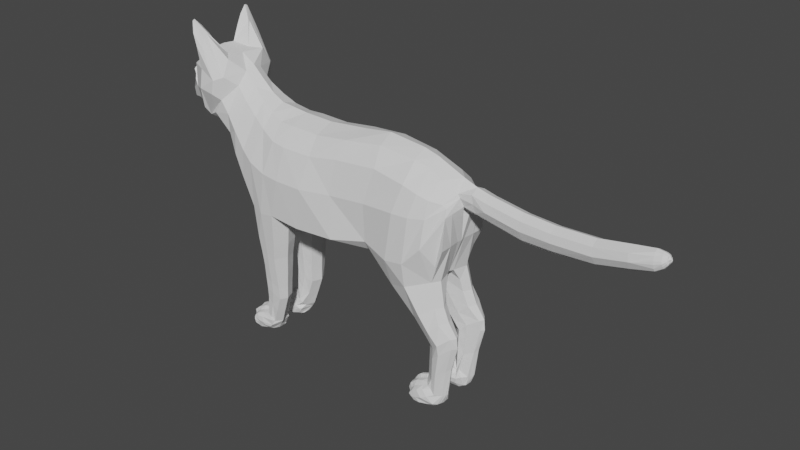 # Source: cat_model.blend  (saved by Blender 3.3.6; exported with 4.5.12 LTS)
import bpy
from mathutils import Matrix  # noqa: F401  (used for matrix-valued properties, if any)

bpy.ops.wm.read_factory_settings(use_empty=True)
scene = bpy.context.scene
scene.name = 'Scene'

# ---- collections
col_collection = bpy.data.collections.new('Collection'); scene.collection.children.link(col_collection)

# ---- world
world_world = bpy.data.worlds.new('World'); scene.world = world_world
world_world.use_nodes = True; world_world.node_tree.nodes.clear()
_N = world_world.node_tree.nodes; _L = world_world.node_tree.links
n0 = _N.new('ShaderNodeOutputWorld'); n0.name = 'World Output'; n0.location = (300, 300)
n1 = _N.new('ShaderNodeBackground'); n1.name = 'Background'; n1.location = (10, 300)
n1.inputs[0].default_value = (0.05088, 0.05088, 0.05088, 1.0)
_L.new(n1.outputs[0], n0.inputs[0])
n0.is_active_output = True
world_world.color = (0.05088, 0.05088, 0.05088)
world_world.use_sun_shadow = False
world_world.sun_shadow_jitter_overblur = 0.0

# ---- meshes
me_x = bpy.data.meshes.new('Меш')
me_x.from_pydata([(0.04156, 0.0, -0.02103), (0.1364, 0.0, 0.05501), (0.03455, 0.0, 0.1174), (0.1376, 0.0, 0.09171), (-0.01619, 0.0, -0.03303), (-0.001873, 0.0, 0.1123), (-0.07121, 0.0, -0.03616), (-0.05689, 0.0, 0.1066), (-0.09665, 0.0, 0.1077), (-0.1355, 0.0, 0.1117), (-0.171, 0.0, 0.004528), (-0.1512, 0.0, 0.1196), (-0.1867, 0.0, 0.02776), (-0.1679, 0.0, 0.1342), (-0.202, 0.0, 0.04966), (-0.1832, 0.0, 0.1487), (-0.2153, 0.0, 0.06905), (-0.2022, 0.0, 0.1602), (-0.232, 0.0, 0.0773), (-0.25, 0.0, 0.0735), (-0.2345, 0.0, 0.165), (-0.2574, 0.0, 0.07108), (-0.2552, 0.0, 0.1556), (-0.2658, 0.0, 0.07372), (-0.2665, 0.0, 0.1434), (-0.2682, 0.0, 0.07584), (-0.2808, 0.0, 0.09222), (-0.2848, 0.0, 0.09804), (-0.2695, 0.0, 0.1263), (-0.2863, 0.0, 0.1093), (-0.289, 0.0, 0.1043), (0.1017, 0.0, 0.1071), (0.1733, 0.0, 0.04867), (0.1709, 0.0, 0.08153), (0.2172, 0.0, 0.03994), (0.2149, 0.0, 0.0747), (0.2558, 0.0, 0.03977), (0.2535, 0.0, 0.07248), (0.3046, 0.0, 0.04447), (0.3023, 0.0, 0.07419), (0.3694, 0.0, 0.06063), (0.3669, 0.0, 0.08534), (0.3788, 0.0, 0.08316), (0.3806, 0.0, 0.07112), (0.3772, 0.0, 0.06598), (0.3822, 0.0, 0.07498), (0.3806, 0.0, 0.08254), (0.383, 0.0, 0.07876), (0.1577, 0.0, 0.05184), (0.1543, 0.0, 0.08555), (0.1355, 0.0, 0.01556), (0.119, 0.0, -0.02949), (-0.1042, 0.0, -0.03623), (-0.1583, 0.0, -0.02061), (0.04055, 0.0369, 0.08668), (0.03167, 0.04428, -0.003699), (0.09249, 0.05266, -0.008125), (0.1373, 0.03327, 0.05501), (0.1314, 0.02957, 0.06822), (0.1037, 0.04105, 0.07669), (-0.01706, 0.0381, 0.08187), (-0.0142, 0.05266, -0.01308), (-0.05491, 0.04105, 0.07619), (-0.06922, 0.05266, -0.01722), (-0.09466, 0.04283, 0.07726), (-0.1112, 0.05266, -0.01379), (-0.1363, 0.03435, 0.08704), (-0.1459, 0.04827, -0.0123), (-0.1649, 0.04571, 0.02104), (-0.1542, 0.02909, 0.09696), (-0.1711, 0.02668, 0.1113), (-0.1806, 0.04174, 0.04555), (-0.1959, 0.03433, 0.06688), (-0.1868, 0.02372, 0.1269), (-0.208, 0.03072, 0.08076), (-0.1958, 0.03907, 0.1391), (-0.2044, 0.04839, 0.1356), (-0.23, 0.03293, 0.08248), (-0.248, 0.02387, 0.07621), (-0.2254, 0.04643, 0.1459), (-0.2564, 0.01594, 0.07508), (-0.2532, 0.03082, 0.1434), (-0.262, 0.01231, 0.07619), (-0.2502, 0.03393, 0.1148), (-0.2669, 0.007948, 0.07954), (-0.267, 0.007052, 0.07746), (-0.2551, 0.02869, 0.1161), (-0.2766, 0.01731, 0.103), (-0.2754, 0.008012, 0.09016), (-0.2565, 0.03107, 0.1219), (-0.2845, 0.001265, 0.09824), (-0.2368, 0.04458, 0.201), (0.1201, 0.03364, -0.02949), (0.137, 0.03733, 0.01622), (0.06727, 0.0391, -0.04866), (0.0989, 0.03745, -0.07947), (0.1267, 0.03529, -0.05989), (0.1167, 0.03745, -0.09967), (0.1346, 0.03839, -0.07752), (0.1265, 0.03745, -0.1117), (0.1475, 0.03283, -0.09396), (0.1261, 0.03745, -0.125), (0.1488, 0.03105, -0.1073), (0.1251, 0.03745, -0.1551), (0.1412, 0.03168, -0.1406), (0.1241, 0.03691, -0.1692), (0.1366, 0.0312, -0.176), (0.1158, 0.04198, -0.1705), (0.1292, 0.0395, -0.1866), (0.1083, 0.04407, -0.173), (0.1234, 0.0391, -0.1895), (0.102, 0.04408, -0.176), (0.1112, 0.04306, -0.1899), (0.09864, 0.04389, -0.1801), (0.1041, 0.04295, -0.19), (0.09692, 0.04344, -0.1835), (0.1005, 0.04175, -0.1887), (-0.1387, 0.04619, -0.07375), (-0.1166, 0.04735, -0.07812), (-0.1363, 0.04401, -0.1101), (-0.1169, 0.04211, -0.1223), (-0.1361, 0.04269, -0.1265), (-0.1176, 0.04072, -0.1387), (-0.1405, 0.0398, -0.168), (-0.1318, 0.03816, -0.178), (-0.1515, 0.04082, -0.1709), (-0.1433, 0.03988, -0.1908), (-0.1586, 0.0421, -0.1738), (-0.1538, 0.04122, -0.1932), (-0.1634, 0.04398, -0.1808), (-0.1621, 0.04357, -0.1893), (-0.267, 0.006985, 0.09111), (-0.2565, 0.01223, 0.08978), (-0.1535, 0.01103, -0.1734), (-0.1406, 0.01402, -0.1695), (-0.131, 0.01869, -0.1792), (-0.1386, 0.01127, -0.1906), (0.0979, 0.01324, -0.07947), (0.06626, 0.01324, -0.04866), (-0.1597, 0.009061, -0.1748), (0.1214, 0.005455, -0.02949), (0.1281, 0.01556, -0.05989), (-0.1531, 0.01187, -0.02654), (-0.1555, 0.008319, -0.1926), (-0.1639, 0.009083, -0.1895), (-0.1664, 0.00777, -0.1816), (0.1157, 0.01324, -0.09967), (0.1355, 0.01597, -0.07752), (0.1255, 0.01324, -0.1117), (0.1489, 0.02007, -0.09396), (0.1251, 0.01324, -0.125), (0.1501, 0.02161, -0.1073), (0.1241, 0.01324, -0.1551), (0.1425, 0.02096, -0.1407), (0.1216, 0.0155, -0.1705), (0.1366, 0.01794, -0.176), (0.1098, 0.01193, -0.1702), (0.1325, 0.01546, -0.188), (0.102, 0.01105, -0.1722), (0.1264, 0.01473, -0.192), (0.1, 0.0106, -0.1752), (0.1103, 0.01324, -0.1914), (0.04789, 0.01163, -0.02103), (0.09874, 0.01034, -0.1789), (0.1069, 0.01324, -0.1911), (0.1019, 0.01324, -0.1906), (0.09898, 0.01037, -0.1811), (-0.108, 0.01544, -0.03769), (-0.1433, 0.01364, -0.07375), (0.381, 0.00432, 0.0781), (-0.114, 0.01661, -0.07812), (-0.1384, 0.01462, -0.1101), (-0.1169, 0.01804, -0.1223), (-0.1382, 0.01473, -0.1265), (-0.1175, 0.01866, -0.1387), (-0.269, 0.0, 0.08053), (-0.2583, 0.0, 0.08938), (-0.26, 0.0, 0.08597), (-0.272, 0.0, 0.09131), (-0.2618, 0.0, 0.09171), (-0.2378, 0.04054, 0.2037), (-0.2317, 0.0132, 0.1647), (-0.2097, 0.01678, 0.1614), (-0.1373, 0.04082, -0.1428), (-0.1242, 0.04001, -0.1587), (-0.1242, 0.01869, -0.1587), (-0.1394, 0.01473, -0.1428), (-0.1414, 0.009049, -0.1828), (-0.157, 0.007147, -0.1828), (-0.1324, 0.01224, -0.1828), (-0.1413, 0.04755, -0.05354), (-0.1145, 0.0489, -0.0579), (-0.111, 0.01523, -0.0579), (-0.1482, 0.0131, -0.05354), (-0.1334, 0.04154, -0.1828), (-0.1474, 0.04445, -0.1828), (-0.1551, 0.04454, -0.1828), (0.1023, 0.01616, 0.0986), (0.1386, 0.01326, 0.07801), (0.1553, 0.01124, 0.0805), (0.1719, 0.01124, 0.07649), (0.2159, 0.01124, 0.06966), (0.2545, 0.01124, 0.06743), (0.3032, 0.01124, 0.06914), (0.03645, 0.02166, 0.1087), (-0.01141, 0.02591, 0.1036), (0.3681, 0.007846, 0.08), (-0.0559, 0.02591, 0.09796), (0.3794, 0.004848, 0.08037), (-0.09566, 0.02591, 0.09902), (-0.1345, 0.02002, 0.1046), (0.3782, 0.005726, 0.06916), (0.3805, 0.003459, 0.08032), (0.3704, 0.007766, 0.06446), (0.3816, 0.004701, 0.07302), (0.3823, 0.003851, 0.07573), (0.1432, 0.008209, 0.0619), (0.1742, 0.008209, 0.05556), (0.1587, 0.008209, 0.05873), (0.2182, 0.008209, 0.04683), (0.2567, 0.008209, 0.04666), (0.306, 0.008329, 0.04974), (-0.215, 0.03851, 0.0901), (-0.2876, 0.006857, 0.1042), (-0.2681, 0.007227, 0.1216), (-0.2853, 0.006432, 0.1088), (-0.2075, 0.04853, 0.1176), (-0.2262, 0.04984, 0.122), (-0.202, 0.0394, 0.109), (-0.2757, 0.01626, 0.09168), (-0.2651, 0.01845, 0.09253), (-0.2394, 0.04001, 0.1164), (-0.2585, 0.02246, 0.09342), (0.03139, 0.04627, 0.04474), (0.1355, 0.02968, 0.06462), (-0.01853, 0.0475, 0.0401), (-0.06206, 0.05392, 0.03672), (-0.09843, 0.05441, 0.03712), (-0.1456, 0.05024, 0.04665), (-0.1793, 0.04134, 0.07543), (0.0981, 0.04982, 0.04949), (0.1409, 0.01291, 0.07336), (-0.162, 0.04545, 0.05666), (-0.1931, 0.03824, 0.09324), (-0.2373, 0.04405, 0.2023), (-0.2271, 0.04025, 0.1539), (-0.2375, 0.04304, 0.203), (-0.224, 0.01677, 0.1633), (-0.1966, 0.02848, 0.1592), (-0.2211, 0.04595, 0.1718), (-0.2335, 0.02228, 0.1819), (-0.2248, 0.03329, 0.1879), (-0.2238, 0.04018, 0.1822), (-0.2269, 0.04135, 0.1718), (-0.2245, 0.03502, 0.1865), (-0.2276, 0.02569, 0.1779), (-0.2285, 0.04861, 0.1744), (-0.2634, 0.02599, 0.1324), (-0.2627, 0.01083, 0.1441), (-0.2678, 0.01394, 0.1312), (-0.2595, 0.02751, 0.1276), (-0.2639, 0.0205, 0.1341), (-0.2671, 0.01152, 0.1222), (-0.2601, 0.01932, 0.128), (-0.2653, 0.02197, 0.1222), (-0.2335, 0.04785, 0.189), (-0.2365, 0.03141, 0.1941), (-0.2313, 0.0427, 0.1884), (-0.2334, 0.03436, 0.1918), (-0.2688, 0.0, 0.1374), (-0.2333, 0.03969, 0.09281), (-0.2425, 0.03275, 0.09144), (-0.2493, 0.02199, 0.08967), (-0.287, 0.005044, 0.1019), (-0.2803, 0.009994, 0.1006), (0.08264, 0.0, 0.1123), (0.08463, 0.04105, 0.08184), (0.06802, 0.05266, -0.01151), (0.09241, 0.04747, -0.03907), (0.1116, 0.04582, -0.06968), (0.1242, 0.04399, -0.0886), (0.1358, 0.04253, -0.1028), (0.1362, 0.04035, -0.1162), (0.1319, 0.03938, -0.1463), (0.1289, 0.03759, -0.1754), (0.1216, 0.04253, -0.1781), (0.1148, 0.04475, -0.1812), (0.1072, 0.04461, -0.1838), (0.1016, 0.0443, -0.1855), (0.09857, 0.04273, -0.1869), (0.09941, 0.01065, -0.1847), (0.08363, 0.01893, 0.1036), (0.07632, 0.05082, 0.04884), (0.08917, 0.02953, -0.07947), (0.1263, 0.02394, -0.02949), (0.107, 0.02953, -0.09967), (0.1167, 0.02953, -0.1117), (0.1164, 0.02953, -0.125), (0.1154, 0.02953, -0.1551), (0.1139, 0.02969, -0.1622), (0.1091, 0.02953, -0.1639), (0.1001, 0.02917, -0.1676), (0.09584, 0.02889, -0.171), (0.03353, 0.03302, -0.01796), (0.09063, 0.02889, -0.1755), (0.09159, 0.02835, -0.19), (0.05754, 0.03036, -0.04866), (0.1331, 0.0262, -0.05989), (0.1404, 0.0262, -0.07752), (0.152, 0.0262, -0.09396), (0.1532, 0.0262, -0.1073), (0.1457, 0.0262, -0.1374), (0.1389, 0.0262, -0.176), (0.1355, 0.0262, -0.1881), (0.1269, 0.02765, -0.1932), (0.1107, 0.02829, -0.1933), (0.1007, 0.02827, -0.1929), (0.08765, 0.02876, -0.1816), (0.08854, 0.02865, -0.1855), (0.1242, 0.01324, -0.1527), (0.1247, 0.01355, -0.0444), (0.08318, 0.0, -0.02526), (0.08418, 0.008545, -0.02526), (0.1106, 0.01277, -0.06968), (0.1232, 0.01345, -0.0886), (0.1348, 0.01499, -0.1028), (0.1352, 0.01596, -0.1162), (0.131, 0.01624, -0.1451), (0.09308, 0.01169, -0.04653), (0.1264, 0.01345, -0.1669), (-0.1257, 0.0295, -0.1787), (-0.1037, 0.03226, -0.03213), (-0.1087, 0.03152, -0.07812), (-0.1116, 0.0313, -0.1223), (-0.1122, 0.03145, -0.1387), (-0.1189, 0.03075, -0.1587), (-0.1062, 0.03172, -0.0579), (-0.1555, 0.02658, -0.1666), (-0.1619, 0.02642, -0.1705), (-0.1694, 0.02555, -0.1889), (-0.1448, 0.02825, -0.07375), (-0.1434, 0.02754, -0.1101), (-0.1432, 0.02749, -0.1265), (-0.1457, 0.02699, -0.1644), (-0.1328, 0.02501, -0.1915), (-0.1543, 0.02803, -0.0192), (-0.1578, 0.02544, -0.1932), (-0.172, 0.02583, -0.1782), (-0.1444, 0.02708, -0.1428), (-0.1476, 0.02888, -0.05354), (0.1151, 0.02167, -0.1551), (0.04152, 0.01952, -0.0195), (0.1391, 0.02355, -0.176), (0.1352, 0.02165, -0.1881), (0.1267, 0.02183, -0.1932), (0.1104, 0.02139, -0.1933), (0.1004, 0.02139, -0.1929), (0.08666, 0.02139, -0.1811), (0.1161, 0.02139, -0.125), (0.1137, 0.02168, -0.1625), (0.1064, 0.02161, -0.1637), (0.09701, 0.02155, -0.1671), (0.09294, 0.02154, -0.1707), (0.08932, 0.02139, -0.1758), (0.09082, 0.02139, -0.1895), (0.0885, 0.02139, -0.1855), (0.1165, 0.02139, -0.1117), (0.1067, 0.02139, -0.09967), (0.08893, 0.02139, -0.07947), (0.05729, 0.0218, -0.04866), (0.1235, 0.01187, -0.174), (0.1256, 0.009304, -0.1786), (0.1207, 0.03813, -0.1657), (0.113, 0.03767, -0.1679), (0.1058, 0.03751, -0.1709), (0.1006, 0.03767, -0.1738), (0.1242, 0.01051, -0.1858), (0.09661, 0.03767, -0.1783), (0.1005, 0.03715, -0.1893), (0.09754, 0.03767, -0.1855), (0.1126, 0.00963, -0.1729), (0.1151, 0.008459, -0.1793), (0.1116, 0.009327, -0.1856), (0.1031, 0.008929, -0.1748), (0.1044, 0.008548, -0.1795), (0.1054, 0.009567, -0.1852), (0.138, 0.02936, -0.176), (0.1324, 0.03483, -0.1881), (0.1272, 0.03559, -0.1913), (0.1109, 0.03767, -0.191), (0.1062, 0.03767, -0.1908), (0.09448, 0.03767, -0.1832), (-0.1141, 0.04105, 0.07927), (-0.1299, 0.05266, -0.01664), (-0.128, 0.04735, -0.07593), (-0.127, 0.04389, -0.1162), (-0.1272, 0.04264, -0.1326), (-0.1352, 0.04078, -0.1717), (-0.1311, 0.04081, -0.1507), (-0.129, 0.04898, -0.05572), (-0.1151, 0.0248, 0.0986), (-0.1161, 0.0, 0.1097), (-0.122, 0.05301, 0.03895), (-0.1319, 0.0, -0.03355), (-0.1309, 0.01187, -0.03551), (-0.1321, 0.01473, -0.1507), (-0.1282, 0.01534, -0.1326), (-0.128, 0.01495, -0.1162), (-0.129, 0.01364, -0.07593), (-0.1362, 0.01263, -0.1694), (-0.13, 0.01241, -0.05572), (0.1311, 0.01187, -0.1759), (0.1396, 0.02778, -0.176), (0.1339, 0.03126, -0.1881), (0.127, 0.03187, -0.1923), (0.1108, 0.03441, -0.1931), (0.1008, 0.03441, -0.1922), (0.08984, 0.03441, -0.1818), (0.1174, 0.03494, -0.1629), (0.1095, 0.03441, -0.1644), (0.1013, 0.03399, -0.1676), (0.09658, 0.03393, -0.1711), (0.09203, 0.03441, -0.1756), (0.09377, 0.03337, -0.1891), (0.09085, 0.03441, -0.1855), (0.1138, 0.02585, -0.163), (0.1095, 0.02583, -0.1657), (0.1004, 0.02532, -0.1698), (0.09589, 0.0252, -0.173), (0.03529, 0.02762, -0.01873), (0.09148, 0.0249, -0.1767), (0.09465, 0.02475, -0.1896), (0.09192, 0.02471, -0.1855), (0.1401, 0.02525, -0.176), (0.1353, 0.02334, -0.1881), (0.1268, 0.02469, -0.1932), (0.1105, 0.02458, -0.1933), (0.1031, 0.02435, -0.1918), (0.08986, 0.02479, -0.1815), (0.05741, 0.02608, -0.04866), (0.1379, 0.02115, -0.176), (0.1351, 0.01981, -0.1881), (0.1265, 0.01878, -0.1932), (0.1103, 0.01731, -0.1926), (0.1003, 0.01731, -0.1921), (0.09038, 0.01692, -0.1817), (0.1144, 0.01761, -0.1626), (0.1063, 0.01731, -0.1642), (0.09715, 0.01707, -0.1679), (0.09307, 0.01685, -0.1718), (0.09107, 0.01679, -0.1763), (0.09406, 0.01731, -0.1891), (0.09028, 0.01723, -0.1855), (0.1372, 0.01923, -0.176), (0.135, 0.01779, -0.1881), (0.1265, 0.01645, -0.1932), (0.1103, 0.01528, -0.1923), (0.1033, 0.01545, -0.1913), (0.09535, 0.01393, -0.182), (0.1181, 0.01575, -0.1666), (0.1079, 0.01496, -0.1678), (0.1016, 0.01442, -0.1699), (0.09757, 0.014, -0.1735), (0.09574, 0.01366, -0.1775), (0.1007, 0.01528, -0.19), (0.09804, 0.01421, -0.1855), (0.1196, 0.0, 0.09941), (0.1149, 0.0489, 0.01608), (0.1176, 0.03864, 0.07245), (0.1266, 0.0356, -0.006632), (0.1204, 0.01824, 0.08984), (0.1167, 0.04332, 0.05093), (0.3759, 0.006487, 0.08096), (0.3046, 0.01298, 0.05907), (0.1569, 0.01092, 0.06974), (0.2555, 0.01294, 0.0574), (0.3806, 0.006073, 0.07736), (0.2172, 0.01288, 0.05825), (0.3692, 0.0103, 0.07222), (0.3748, 0.0, 0.08443), (0.173, 0.01293, 0.06609), (0.3771, 0.008537, 0.07466), (0.3412, 0.0, 0.08104), (0.3422, 0.01079, 0.076), (0.3448, 0.008165, 0.05821), (0.3435, 0.0, 0.05241), (0.3435, 0.01267, 0.06692), (0.3753, 0.003655, 0.08292), (0.3789, 0.003168, 0.08201), (0.3674, 0.004422, 0.08328), (0.3806, 0.002646, 0.08158), (0.3686, 0.009785, 0.0757), (0.3765, 0.008176, 0.07717), (0.3807, 0.003961, 0.07915), (0.3796, 0.005838, 0.0787), (0.3814, 0.004156, 0.07659), (0.3811, 0.00597, 0.07549), (0.3698, 0.009473, 0.06767), (0.3776, 0.007372, 0.07182), (0.3811, 0.00272, 0.07201), (0.3698, 0.00312, 0.06149), (0.3776, 0.002896, 0.06737), (0.3824, 0.001809, 0.07487), (-0.1367, 0.0451, -0.09193), (-0.1168, 0.04477, -0.1002), (-0.1154, 0.01723, -0.1002), (-0.1408, 0.01437, -0.09193), (-0.1101, 0.03124, -0.1002), (-0.1431, 0.02803, -0.09193), (-0.1275, 0.04629, -0.09607), (-0.1285, 0.01424, -0.09607), (-0.1552, 0.03198, -0.166), (-0.1617, 0.03216, -0.1696), (-0.1711, 0.03308, -0.1895), (-0.145, 0.032, -0.165), (-0.1357, 0.03316, -0.1918), (-0.1575, 0.03316, -0.1932), (-0.1726, 0.03301, -0.1782), (-0.1431, 0.01982, -0.1656), (-0.1337, 0.01775, -0.1918), (-0.158, 0.0166, -0.1932), (-0.1727, 0.01602, -0.1781), (-0.1559, 0.01857, -0.1665), (-0.1621, 0.0174, -0.1694), (-0.1709, 0.01713, -0.1896), (-0.1534, 0.03499, -0.1698), (-0.1606, 0.03577, -0.1733), (-0.1647, 0.03641, -0.1895), (-0.1428, 0.0349, -0.1668), (-0.1387, 0.0373, -0.1918), (-0.1574, 0.03651, -0.1932), (-0.1658, 0.03637, -0.1803), (-0.1468, 0.02854, -0.1645), (-0.1335, 0.02902, -0.1918), (-0.1577, 0.02902, -0.1932), (-0.1731, 0.02918, -0.1785), (-0.1554, 0.02852, -0.1661), (-0.1618, 0.02883, -0.1692), (-0.1712, 0.02884, -0.1895), (-0.1557, 0.02221, -0.165), (-0.1621, 0.02185, -0.1688), (-0.1715, 0.02154, -0.1895), (-0.1444, 0.02298, -0.1647), (-0.1331, 0.02143, -0.1913), (-0.1579, 0.02074, -0.1932), (-0.1733, 0.02119, -0.1779), (-0.1415, 0.01755, -0.1667), (-0.1358, 0.01418, -0.1918), (-0.1554, 0.01394, -0.1932), (-0.1667, 0.01351, -0.1796), (-0.156, 0.01604, -0.1696), (-0.1597, 0.01451, -0.1718), (-0.1641, 0.01379, -0.1895), (-0.1626, 0.04284, -0.1778), (-0.1652, 0.007985, -0.1791), (-0.1675, 0.02621, -0.1731), (-0.1673, 0.03245, -0.1732), (-0.1678, 0.01671, -0.172), (-0.1649, 0.03587, -0.1773), (-0.1674, 0.02899, -0.1732), (-0.1677, 0.02141, -0.1714), (-0.1652, 0.01368, -0.1775), (-0.1441, 0.04335, -0.1866), (-0.1544, 0.0431, -0.1874), (-0.163, 0.04437, -0.1844), (-0.1653, 0.008169, -0.1855), (-0.1563, 0.007733, -0.1874), (-0.1407, 0.009271, -0.1867), (-0.1709, 0.02585, -0.1855), (-0.1721, 0.03328, -0.1856), (-0.1719, 0.01658, -0.1838), (-0.1658, 0.03655, -0.1843), (-0.1721, 0.02895, -0.1855), (-0.1724, 0.02131, -0.1838), (-0.1657, 0.01364, -0.1855), (-0.1573, 0.04383, -0.1764), (-0.1496, 0.04334, -0.1761), (-0.1331, 0.04217, -0.1755), (-0.1368, 0.04177, -0.1866), (-0.1437, 0.009041, -0.1793), (-0.1585, 0.007943, -0.1792), (-0.1479, 0.009555, -0.1764), (-0.1315, 0.01243, -0.1733), (-0.1361, 0.009549, -0.1828), (-0.1423, 0.01092, -0.1756), (-0.1467, 0.01281, -0.1707), (-0.1391, 0.009889, -0.1792), (-0.135, 0.01138, -0.187), (-0.1456, 0.009477, -0.1925), (-0.1537, 0.008601, -0.1764), (-0.1541, 0.008081, -0.1792), (-0.1552, 0.01015, -0.1734), (-0.1484, 0.008437, -0.187), (-0.1513, 0.007458, -0.1828), (-0.1299, 0.02926, -0.1852), (-0.2675, 0.005947, 0.07979), (-0.2663, 0.0, 0.08079), (-0.2575, 0.009957, 0.09014), (-0.2654, 0.005773, 0.08055), (0.1362, 0.02102, 0.01592), (0.1396, 0.0237, 0.05764), (0.1346, 0.005956, 0.01567), (-0.1516, 0.01658, 0.1141), (-0.1689, 0.01296, 0.1269), (-0.1844, 0.01186, 0.1426), (-0.01519, 0.02633, -0.02684), (-0.07021, 0.02633, -0.03048), (-0.1858, 0.02184, 0.03435), (-0.201, 0.01928, 0.05631), (-0.2137, 0.01848, 0.07333), (-0.17, 0.02508, 0.01096)], [], [(471, 234, 58, 468), (233, 54, 60, 235), (235, 60, 62, 236), (236, 62, 64, 237), (402, 392, 66, 238), (238, 67, 68, 242), (242, 68, 71, 239), (239, 71, 72, 243), (73, 243, 228, 75), (228, 222, 77, 226), (226, 77, 78, 270, 227), (79, 227, 231, 81), (86, 89, 87), (24, 269, 28, 224, 259, 258), (249, 256, 265, 91), (252, 249, 91), (292, 240, 59, 276), (216, 218, 474, 241), (234, 57, 600, 216, 241), (277, 55, 94, 278), (467, 56, 92, 469), (278, 94, 95, 279), (279, 95, 97, 280), (280, 97, 99, 281), (281, 99, 101, 282), (282, 101, 103, 283), (283, 103, 105, 284), (284, 105, 107, 285), (285, 107, 109, 286), (286, 109, 111, 287), (287, 111, 113, 288), (288, 113, 115, 289), (399, 190, 117, 394), (509, 503, 119, 395), (395, 119, 121, 396), (398, 183, 123, 397), (124, 577, 576, 195, 194), (562, 195, 196, 563), (563, 196, 129, 564), (229, 230, 86, 87), (528, 525, 125, 123), (52, 6, 606, 331, 167), (136, 587, 189, 594, 344, 543, 519, 547), (138, 137, 368, 369), (525, 526, 127, 125), (306, 293, 95, 94), (27, 90, 273, 223, 30), (530, 529, 126, 128), (66, 210, 602, 69), (571, 527, 130, 564), (307, 294, 92, 96), (558, 531, 129, 553), (293, 295, 97, 95), (527, 530, 128, 130), (6, 4, 605, 606), (308, 307, 96, 98), (295, 296, 99, 97), (22, 20, 181, 247, 245, 79, 81), (309, 308, 98, 100), (470, 197, 59, 468), (19, 21, 80, 78), (296, 297, 101, 99), (10, 12, 607, 610), (602, 603, 70, 69), (310, 309, 100, 102), (297, 298, 103, 101), (311, 310, 102, 104), (298, 299, 418, 372, 105, 103), (372, 373, 107, 105), (21, 23, 82, 80), (387, 386, 106, 108), (25, 23, 82, 85), (603, 604, 73, 70), (220, 36, 38, 221), (373, 374, 109, 107), (388, 387, 108, 110), (291, 204, 54, 276), (374, 375, 111, 109), (12, 14, 608, 607), (484, 485, 40, 500, 213), (389, 388, 110, 112), (204, 205, 60, 54), (375, 377, 113, 111), (390, 389, 112, 114), (88, 229, 87, 274, 273, 90, 27, 26), (379, 378, 116, 289), (182, 248, 604, 15, 17), (205, 207, 62, 60), (4, 0, 162, 351, 429, 605), (377, 391, 115, 113), (378, 390, 114, 116), (606, 605, 61, 63), (207, 209, 64, 62), (400, 210, 66, 392), (340, 117, 190, 349), (14, 16, 609, 608), (336, 331, 65, 191), (47, 46, 490, 212, 493, 169), (507, 332, 118, 504), (47, 169, 495, 215, 502, 45), (16, 18, 77, 74, 609), (342, 121, 119, 341), (334, 333, 120, 122), (335, 334, 122, 184), (51, 50, 601, 140), (312, 311, 104, 106, 386, 412), (322, 162, 0, 321), (322, 140, 320, 328), (404, 403, 52, 167), (405, 185, 135, 582, 409), (18, 19, 78, 77), (131, 88, 26, 178), (178, 179, 597, 132, 131), (250, 266, 180, 251), (17, 20, 181, 182), (410, 192, 170, 408), (330, 335, 184, 124), (396, 121, 183, 398), (404, 167, 192, 410), (139, 580, 554), (510, 505, 172, 407), (407, 172, 174, 406), (406, 174, 185, 405), (134, 409, 582, 584, 585), (133, 581, 589, 591), (565, 566, 143, 144), (187, 583, 587, 136, 567), (566, 592, 588, 143), (332, 336, 191, 118), (349, 190, 67, 345), (393, 67, 190, 399), (196, 195, 576, 575), (129, 196, 575, 553), (194, 195, 562, 578), (33, 49, 199, 200), (169, 476, 496, 495), (42, 479, 487, 488), (401, 9, 210, 400), (7, 8, 209, 207), (479, 41, 489, 487), (5, 7, 207, 205), (482, 39, 203, 483), (2, 5, 205, 204), (275, 2, 204, 291), (39, 37, 202, 203), (37, 35, 201, 202), (35, 33, 200, 201), (49, 3, 198, 199), (466, 31, 197, 470), (43, 45, 502, 499), (44, 43, 499, 501), (1, 48, 218, 216), (34, 36, 220, 219), (32, 34, 219, 217), (48, 32, 217, 218), (77, 222, 74), (84, 595, 175, 25, 85), (29, 30, 223, 225), (28, 29, 225, 224), (76, 226, 227, 79), (75, 228, 226, 76), (88, 131, 230, 229), (131, 132, 232, 230), (81, 231, 232, 83), (58, 234, 241, 198), (277, 56, 240, 292), (70, 239, 243, 73), (69, 242, 239, 70), (66, 238, 242, 69), (393, 402, 238, 67), (63, 236, 237, 65), (61, 235, 236, 63), (55, 233, 235, 61), (467, 57, 234, 471), (228, 243, 72, 74, 222), (252, 91, 244, 246, 254), (87, 89, 264, 262, 224, 225, 223, 273, 274), (267, 244, 91, 265), (75, 252, 254, 248), (251, 254, 246, 180), (268, 246, 244, 267), (245, 253, 256, 79), (247, 255, 253, 245), (181, 250, 255, 247), (182, 248, 254, 251), (181, 250, 251, 182), (75, 76, 249, 252), (76, 79, 256, 249), (266, 180, 246, 268), (258, 259, 261), (261, 259, 263), (263, 259, 262), (260, 257, 261, 263), (260, 263, 264), (262, 259, 224), (264, 263, 262), (264, 89, 260), (81, 83, 86, 89, 260, 257, 261, 258, 24, 22), (86, 83, 232, 230), (250, 266, 268, 255), (255, 268, 267, 253), (253, 267, 265, 256), (179, 176, 177, 596, 598, 597), (78, 80, 271, 270), (270, 271, 231, 227), (271, 80, 82, 272), (231, 271, 272, 232), (272, 82, 85, 84, 132), (232, 272, 132), (55, 277, 292, 233), (31, 275, 291, 197), (391, 379, 289, 115), (197, 291, 276, 59), (114, 288, 289, 116), (112, 287, 288, 114), (110, 286, 287, 112), (108, 285, 286, 110), (106, 284, 285, 108), (104, 283, 284, 106), (102, 282, 283, 104), (100, 281, 282, 102), (98, 280, 281, 100), (96, 279, 280, 98), (92, 278, 279, 96), (56, 277, 278, 92), (233, 292, 276, 54), (438, 432, 318, 317), (429, 439, 306, 303), (431, 437, 316, 305), (430, 438, 317, 304), (432, 431, 305, 318), (437, 436, 315, 316), (428, 430, 304, 302), (436, 435, 314, 315), (427, 428, 302, 301), (435, 434, 313, 314), (426, 427, 301, 300), (434, 433, 312, 313), (425, 426, 300, 299), (303, 306, 94, 55), (155, 153, 311, 312, 433, 352, 440, 453), (150, 319, 152, 350, 358), (153, 151, 310, 311), (152, 154, 459, 446, 359, 350), (151, 149, 309, 310), (366, 358, 297, 296), (149, 147, 308, 309), (367, 366, 296, 295), (141, 320, 140, 294, 307), (368, 367, 295, 293), (323, 141, 147, 324), (324, 147, 149, 325), (325, 149, 151, 326), (326, 151, 153, 327), (319, 327, 329, 154, 152), (154, 329, 370), (328, 320, 141, 323), (138, 328, 323, 137), (150, 326, 327, 319), (148, 325, 326, 150), (146, 324, 325, 148), (137, 323, 324, 146), (162, 322, 328, 138), (140, 322, 321, 51), (170, 192, 336, 332), (329, 327, 153, 155), (135, 185, 335, 330), (185, 174, 334, 335), (174, 172, 333, 334), (505, 170, 332, 507), (192, 167, 331, 336), (186, 348, 342, 173), (171, 341, 508, 506), (541, 544, 346, 339), (560, 545, 347, 555), (573, 541, 339, 568), (544, 543, 344, 346), (539, 540, 338, 337), (542, 539, 337, 343), (162, 138, 369, 351), (148, 150, 358, 366), (146, 148, 366, 367), (137, 146, 367, 368), (370, 380, 156, 154), (159, 376, 157), (446, 447, 360, 359), (441, 440, 352, 353), (447, 448, 361, 360), (442, 441, 353, 354), (448, 449, 362, 361), (443, 442, 354, 355), (449, 450, 363, 362), (444, 443, 355, 356), (452, 451, 364, 365), (450, 445, 357, 363), (451, 444, 356, 364), (445, 452, 365, 357), (417, 424, 379, 391), (376, 371, 411, 157), (423, 416, 390, 378), (422, 417, 391, 377), (424, 423, 378, 379), (416, 415, 389, 390), (421, 422, 377, 375), (415, 414, 388, 389), (420, 421, 375, 374), (414, 413, 387, 388), (419, 420, 374, 373), (413, 412, 386, 387), (418, 419, 373, 372), (371, 370, 329, 411), (161, 382, 376, 159), (156, 380, 383, 158), (381, 380, 370, 371), (382, 381, 371, 376), (158, 383, 160), (164, 385, 382, 161), (385, 384, 381, 382), (384, 383, 380, 381), (160, 383, 384, 163), (163, 384, 385, 290, 166), (290, 385, 164, 165), (147, 141, 307, 308), (369, 368, 293, 306, 439), (350, 359, 425, 299, 298), (65, 237, 402, 393), (8, 401, 400, 209), (65, 393, 399, 191), (122, 396, 398, 184), (209, 400, 392, 64), (184, 398, 397, 577, 124), (120, 395, 396, 122), (504, 509, 395, 120), (191, 399, 394, 118), (237, 64, 392, 402), (173, 406, 405, 186), (171, 407, 406, 173), (506, 510, 407, 171), (142, 404, 410, 193), (193, 410, 408, 168), (186, 405, 409, 134), (142, 53, 403, 404), (411, 329, 155), (157, 411, 155), (299, 300, 419, 418), (313, 312, 412, 413), (300, 301, 420, 419), (314, 313, 413, 414), (301, 302, 421, 420), (315, 314, 414, 415), (302, 304, 422, 421), (316, 315, 415, 416), (318, 305, 423, 424), (304, 317, 417, 422), (305, 316, 416, 423), (317, 318, 424, 417), (50, 1, 216, 601), (359, 360, 426, 425), (353, 352, 433, 434), (360, 361, 427, 426), (354, 353, 434, 435), (361, 362, 428, 427), (355, 354, 435, 436), (362, 363, 430, 428), (356, 355, 436, 437), (365, 364, 431, 432), (363, 357, 438, 430), (364, 356, 437, 431), (351, 369, 439, 429), (357, 365, 432, 438), (458, 465, 452, 445), (464, 457, 444, 451), (463, 458, 445, 450), (465, 464, 451, 452), (457, 456, 443, 444), (462, 463, 450, 449), (456, 455, 442, 443), (461, 462, 449, 448), (455, 454, 441, 442), (460, 461, 448, 447), (454, 453, 440, 441), (459, 460, 447, 446), (358, 350, 298, 297), (154, 156, 460, 459), (157, 155, 453, 454), (156, 158, 461, 460), (159, 157, 454, 455), (158, 160, 462, 461), (161, 159, 455, 456), (160, 163, 463, 462), (164, 161, 456, 457), (290, 165, 464, 465), (163, 166, 458, 463), (165, 164, 457, 464), (166, 290, 465, 458), (56, 467, 471, 240), (3, 466, 470, 198), (198, 470, 468, 58), (57, 467, 469, 93), (240, 471, 468, 59), (199, 474, 480, 200), (200, 480, 477, 201), (201, 477, 475, 202), (202, 475, 473, 203), (483, 486, 478, 491, 206), (472, 492, 494, 208), (476, 481, 498, 496), (206, 491, 492, 472), (476, 169, 493, 494), (473, 475, 220, 221), (241, 474, 199, 198), (40, 44, 501, 500), (486, 473, 221, 484), (477, 480, 217, 219), (481, 478, 497, 498), (480, 474, 218, 217), (475, 477, 219, 220), (42, 488, 490, 46), (478, 486, 484, 213, 497), (203, 473, 486, 483), (41, 482, 483, 206, 489), (221, 38, 485, 484), (490, 488, 208, 212), (487, 489, 206, 472), (488, 487, 472, 208), (492, 491, 478, 481), (494, 493, 212, 208), (494, 492, 481, 476), (495, 496, 214, 215), (498, 497, 213, 211), (496, 498, 211, 214), (499, 502, 215, 214), (500, 501, 211, 213), (501, 499, 214, 211), (168, 408, 510, 506), (118, 394, 509, 504), (506, 508, 340, 168), (172, 505, 507, 333), (408, 170, 505, 510), (333, 507, 504, 120), (508, 503, 117, 340), (394, 117, 503, 509), (538, 534, 516, 513), (559, 535, 517, 556), (572, 538, 513, 569), (534, 533, 515, 516), (536, 537, 512, 511), (532, 536, 511, 514), (546, 550, 522, 518), (550, 551, 523, 522), (548, 547, 519, 520), (574, 552, 524, 570), (561, 549, 521, 557), (552, 548, 520, 524), (513, 516, 530, 527), (556, 517, 531, 558), (569, 513, 527, 571), (516, 515, 529, 530), (511, 512, 526, 525), (514, 511, 525, 528), (343, 337, 536, 532), (337, 338, 537, 536), (346, 344, 533, 534), (568, 339, 538, 572), (555, 347, 535, 559), (339, 346, 534, 538), (341, 119, 503, 508), (514, 528, 123, 183, 348, 343, 532), (348, 183, 121, 342), (518, 522, 539, 542), (522, 523, 540, 539), (520, 519, 543, 544), (570, 524, 541, 573), (557, 521, 545, 560), (524, 520, 544, 541), (193, 349, 345, 142), (518, 542, 343, 348, 186, 134, 546), (173, 342, 341, 171), (168, 340, 349, 193), (144, 143, 548, 552), (554, 145, 549, 561), (565, 144, 552, 574), (143, 588, 136, 547, 548), (133, 591, 139, 551, 550), (134, 585, 133, 550, 546), (139, 554, 561, 551), (523, 557, 560, 540), (338, 555, 559, 537), (512, 556, 558, 526), (551, 561, 557, 523), (537, 559, 556, 512), (540, 560, 555, 338), (526, 558, 553, 127), (145, 565, 574, 549), (521, 570, 573, 545), (347, 568, 572, 535), (517, 569, 571, 531), (549, 574, 570, 521), (535, 572, 569, 517), (545, 573, 568, 347), (188, 593, 592, 566), (145, 188, 566, 565), (531, 571, 564, 129), (128, 563, 564, 130), (126, 562, 563, 128), (575, 576, 125, 127), (576, 577, 397, 123, 125), (553, 575, 127), (578, 562, 126), (554, 580, 188, 145), (579, 586, 583, 187), (580, 590, 593, 188), (581, 584, 586, 579), (139, 589, 590, 580), (583, 586, 135, 189), (587, 583, 189), (585, 584, 581, 133), (586, 584, 582, 135), (592, 593, 187, 567), (590, 589, 581, 579), (593, 590, 579, 187), (588, 592, 567, 136), (591, 589, 139), (344, 594, 194, 578, 126, 529, 515, 533), (594, 189, 135, 330), (194, 594, 330, 124), (597, 598, 595, 84, 132), (595, 598, 596, 175), (599, 600, 57, 93), (294, 599, 93, 469, 92), (140, 601, 599, 294), (601, 216, 600, 599), (13, 15, 604, 603), (11, 13, 603, 602), (602, 210, 9, 11), (604, 248, 75, 73), (68, 67, 345, 610), (331, 606, 63, 65), (605, 429, 303, 55, 61), (610, 607, 71, 68), (610, 345, 142, 53, 10), (608, 609, 74, 72), (607, 608, 72, 71)])
_uv = me_x.uv_layers.new(name='UVКарта')
_uv.uv.foreach_set('vector', [0.75, 0.5, 1.0, 0.5, 1.0, 1.0, 0.75, 1.0, 0.0, 0.5, 0.0, 1.0, 0.0, 1.0, 0.0, 0.5, 0.0, 0.5, 0.0, 1.0, 0.0, 1.0, 0.0, 0.5, 0.0, 0.5, 0.0, 1.0, 0.0, 1.0, 0.0, 0.5, 0.0, 0.5, 0.0, 1.0, 0.0, 1.0, 0.0, 0.5, 0.0, 0.5, 0.0, 0.0, 0.0, 0.0, 0.0, 0.5, 0.0, 0.5, 0.0, 0.0, 0.0, 0.0, 0.0, 0.5, 0.0, 0.5, 0.0, 0.0, 0.0, 0.0, 0.0, 0.5, 0.0, 1.0, 0.0, 0.5, 0.0, 0.6169, 0.0, 1.0, 0.0, 0.6169, 0.0, 0.2337, 0.0, 0.0, 0.0, 0.5, 0.0, 0.5, 0.0, 0.0, 0.0, 0.0, 0.0, 0.3366, 0.0, 0.5, 0.0, 1.0, 0.0, 0.5, 0.0, 0.6587, 0.0, 1.0, 0.0, 1.0, 0.0, 1.0, 0.0, 1.0, 0.0, 1.0, 0.0, 1.0, 0.0, 1.0, 0.0, 1.0, 0.0, 0.5473, 0.0, 1.0, 0.0, 1.0, 0.0, 1.0, 0.0, 1.0, 0.0, 1.0, 0.0, 1.0, 0.0, 1.0, 0.0, 1.0, 0.25, 0.5, 0.5, 0.5, 0.5, 1.0, 0.25, 1.0, 1.0, 0.0, 1.0, 0.0, 1.0, 0.5275, 1.0, 0.5, 1.0, 0.5, 1.0, 0.0, 1.0, 0.0, 1.0, 0.0, 1.0, 0.5, 0.25, 0.0, 0.0, 0.0, 0.0, 0.0, 0.25, 0.0, 0.75, 0.0, 0.5, 0.0, 0.5, 0.0, 0.75, 0.0, 0.25, 0.0, 0.0, 0.0, 0.0, 0.0, 0.25, 0.0, 0.25, 0.0, 0.0, 0.0, 0.0, 0.0, 0.25, 0.0, 0.25, 0.0, 0.0, 0.0, 0.0, 0.0, 0.25, 0.0, 0.25, 0.0, 0.0, 0.0, 0.0, 0.0, 0.25, 0.0, 0.25, 0.0, 0.0, 0.0, 0.0, 0.0, 0.25, 0.0, 0.25, 0.0, 0.0, 0.0, 0.0, 0.0, 0.25, 0.0, 0.25, 0.0, 0.0, 0.0, 0.0, 0.0, 0.25, 0.0, 0.25, 0.0, 0.0, 0.0, 0.0, 0.0, 0.25, 0.0, 0.25, 0.0, 0.0, 0.0, 0.0, 0.0, 0.25, 0.0, 0.25, 0.0, 0.0, 0.0, 0.0, 0.0, 0.25, 0.0, 0.25, 0.0, 0.0, 0.0, 0.0, 0.0, 0.25, 0.0, 0.0, 0.0, 0.0, 0.0, 0.0, 0.0, 0.0, 0.0, 0.0, 0.0, 0.0, 0.0, 0.0, 0.0, 0.0, 0.0, 0.0, 0.0, 0.0, 0.0, 0.0, 0.0, 0.0, 0.0, 0.0, 0.0, 0.0, 0.0, 0.0, 0.0, 0.0, 0.0, 0.0, 0.0, 0.0, 0.0, 0.0, 0.0, 0.0, 0.0, 0.0, 0.0, 0.0, 0.0, 0.0, 0.0, 0.0, 0.0, 0.0, 0.0, 0.0, 0.0, 0.0, 0.0, 0.0, 0.0, 0.0, 0.0, 0.0, 0.5, 0.0, 0.674, 0.0, 1.0, 0.0, 1.0, 0.0, 0.0, 0.0, 0.0, 0.0, 0.0, 0.0, 0.0, 0.0, 0.0, 0.0, 0.0, 0.0, 0.0, 0.0, 0.0, 0.0, 0.0, 0.0, 0.0, 0.0, 0.0, 0.0, 0.0, 0.0, 0.0, 0.0, 0.0, 0.0, 0.0, 0.0, 0.0, 0.0, 0.0, 0.0, 0.0, 0.0, 0.0, 0.0, 0.0, 0.0, 0.0, 0.0, 0.0, 0.0, 0.0, 0.0, 0.0, 0.0, 0.0, 0.0, 0.0, 0.0, 0.0, 0.0, 0.0, 0.0, 0.0, 0.0, 1.0, 0.0, 1.0, 0.0, 1.0, 0.0, 1.0, 0.0, 1.0, 0.0, 0.0, 0.0, 0.0, 0.0, 0.0, 0.0, 0.0, 0.0, 1.0, 0.0, 1.0, 0.0, 0.5, 0.0, 1.0, 0.0, 0.0, 0.0, 0.0, 0.0, 0.0, 0.0, 0.0, 0.5, 0.0, 0.5, 0.0, 0.5, 0.0, 0.5, 0.0, 0.0, 0.0, 0.0, 0.0, 0.0, 0.0, 0.0, 0.0, 0.0, 0.0, 0.0, 0.0, 0.0, 0.0, 0.0, 0.0, 0.0, 0.0, 0.0, 0.0, 0.0, 0.0, 0.0, 0.0, 0.0, 0.0, 0.0, 0.0, 0.0, 0.0, 0.0, 0.0, 0.5, 0.0, 0.5, 0.0, 0.5, 0.0, 0.5, 0.0, 0.0, 0.0, 0.0, 0.0, 0.0, 0.0, 0.0, 0.0, 0.0, 1.0, 0.0, 0.0, 0.0, 1.0, 0.0, 1.0, 0.0, 1.0, 0.0, 1.0, 0.0, 1.0, 0.5, 0.0, 0.5, 0.0, 0.5, 0.0, 0.5, 0.0, 0.75, 1.0, 0.5, 1.0, 0.5, 1.0, 0.75, 1.0, 0.0, 0.0, 0.0, 0.0, 0.0, 0.0, 0.0, 0.0, 0.0, 0.0, 0.0, 0.0, 0.0, 0.0, 0.0, 0.0, 0.0, 0.0, 0.0, 0.0, 0.0, 0.0, 0.0, 0.0, 0.0, 0.0, 0.0, 0.0, 0.0, 0.0, 0.0, 0.0, 0.5, 0.0, 0.5, 0.0, 0.5, 0.0, 0.5, 0.0, 0.0, 0.0, 0.0, 0.0, 0.0, 0.0, 0.0, 0.0, 0.5, 0.0, 0.5, 0.0, 0.5, 0.0, 0.5, 0.0, 0.0, 0.0, 0.0, 0.0, 0.0, 0.0, 0.0, 0.0, 0.0, 0.0, 0.0, 0.0, 0.0, 0.0, 0.0, 0.0, 0.0, 0.0, 0.0, 0.0, 0.0, 0.0, 0.0, 0.0, 0.0, 0.0, 0.0, 0.0, 0.5, 0.0, 0.5, 0.0, 0.5, 0.0, 0.5, 0.0, 0.0, 0.0, 0.0, 0.0, 0.0, 0.0, 0.0, 0.0, 0.0, 0.0, 0.0, 0.0, 0.0, 0.0, 0.0, 0.0, 1.0, 0.0, 1.0, 0.0, 0.0, 0.0, 0.0, 0.0, 0.0, 0.0, 0.0, 0.0, 0.0, 0.0, 0.0, 0.0, 0.5, 0.0, 0.5, 0.0, 0.5, 0.0, 0.5, 0.0, 0.25, 1.0, 0.0, 1.0, 0.0, 1.0, 0.25, 1.0, 0.0, 0.0, 0.0, 0.0, 0.0, 0.0, 0.0, 0.0, 0.0, 0.0, 0.0, 0.0, 0.0, 0.0, 0.0, 0.0, 0.0, 0.0, 0.0, 0.0, 0.0, 0.0, 0.0, 0.0, 0.0, 0.0, 0.5, 0.0, 0.5, 0.0, 0.5, 0.0, 0.5, 0.0, 0.0, 1.0, 0.0, 1.0, 0.0, 1.0, 0.0, 1.0, 0.0, 0.0, 0.0, 0.0, 0.0, 0.0, 0.0, 0.0, 0.5, 0.0, 0.5, 0.0, 0.5, 0.0, 0.5, 0.0, 0.0, 0.0, 0.0, 0.5, 0.0, 1.0, 0.0, 1.0, 0.0, 1.0, 0.0, 1.0, 0.0, 1.0, 0.0, 0.0, 0.25, 0.0, 0.5, 0.0, 0.5, 0.0, 0.25, 0.0, 0.0, 1.0, 0.0, 1.0, 0.0, 0.5, 0.0, 0.0, 0.0, 0.0, 0.0, 1.0, 0.0, 1.0, 0.0, 1.0, 0.0, 1.0, 0.0, 0.0, 0.0, 0.0, 0.0, 0.0, 0.0, 0.0, 0.0, 0.0, 0.0, 0.0, 0.0, 0.0, 0.0, 0.0, 0.0, 0.0, 0.0, 0.0, 0.5, 0.0, 0.5, 0.0, 0.5, 0.0, 0.5, 0.0, 0.0, 0.0, 0.0, 0.0, 0.0, 0.0, 0.0, 0.0, 0.0, 1.0, 0.0, 1.0, 0.0, 1.0, 0.0, 1.0, 0.0, 1.0, 0.0, 1.0, 0.0, 1.0, 0.0, 1.0, 0.0, 0.0, 0.0, 0.0, 0.0, 0.0, 0.0, 0.0, 0.0, 0.0, 0.0, 0.0, 0.0, 0.0, 0.0, 0.0, 0.0, 0.0, 0.0, 0.0, 0.0, 0.0, 0.0, 0.0, 1.0, 0.0, 1.0, 1.0, 1.0, 1.0, 1.0, 1.0, 1.0, 0.4641, 1.0, 0.0, 0.0, 0.0, 0.0, 0.0, 0.0, 0.0, 0.0, 0.0, 1.0, 0.0, 1.0, 0.0, 0.4986, 0.0, 0.0, 0.0, 0.0, 0.0, 0.0, 0.0, 0.0, 0.0, 0.0, 0.0, 0.0, 0.0, 0.0, 0.0, 0.0, 0.0, 0.0, 0.0, 0.0, 0.0, 0.0, 0.0, 0.0, 0.0, 0.0, 0.0, 0.0, 0.0, 0.0, 0.0, 0.0, 0.0, 0.0, 0.0, 0.0, 0.0, 0.0, 0.0, 0.0, 0.0, 0.5, 0.0, 1.0, 0.0, 1.0, 0.0, 0.5, 0.0, 0.5, 0.0, 0.5, 0.0, 0.5, 0.0, 0.5, 0.0, 0.5, 0.0, 0.5, 0.0, 0.25, 0.0, 0.0, 0.0, 0.0, 0.0, 0.25, 0.0, 0.25, 0.0, 0.5, 0.0, 0.5, 0.0, 0.25, 0.0, 0.0, 0.0, 0.0, 0.0, 0.0, 0.0, 0.0, 0.0, 0.0, 0.0, 0.0, 0.0, 0.0, 0.0, 0.0, 0.0, 0.0, 0.0, 0.0, 0.0, 0.0, 0.0, 0.0, 0.0, 0.0, 0.0, 0.0, 0.3479, 0.0, 0.0, 0.0, 0.0, 0.0, 0.0, 0.0, 0.0, 0.0, 0.0, 0.0, 0.0, 0.0, 0.0, 0.0, 0.3479, 0.0, 1.0, 0.0, 1.0, 0.0, 1.0, 0.0, 1.0, 0.0, 0.0, 0.0, 0.0, 0.0, 1.0, 0.0, 1.0, 0.0, 0.0, 0.0, 0.0, 0.0, 0.0, 0.0, 0.0, 0.0, 0.0, 0.0, 0.0, 0.0, 0.0, 0.0, 0.0, 0.0, 0.0, 0.0, 0.0, 0.0, 0.0, 0.0, 0.0, 0.0, 0.0, 0.0, 0.0, 0.0, 0.0, 0.0, 0.0, 0.0, 0.0, 0.0, 0.0, 0.0, 0.0, 0.0, 0.0, 0.0, 0.0, 0.0, 0.0, 0.0, 0.0, 0.0, 0.0, 0.0, 0.0, 0.0, 0.0, 0.0, 0.0, 0.0, 0.0, 0.0, 0.0, 0.0, 0.0, 0.0, 0.0, 0.0, 0.0, 0.0, 0.0, 0.0, 0.0, 0.0, 0.0, 0.0, 0.0, 0.0, 0.0, 0.0, 0.0, 0.0, 0.0, 0.0, 0.0, 0.0, 0.0, 0.0, 0.0, 0.0, 0.0, 0.0, 0.0, 0.0, 0.0, 0.0, 0.0, 0.0, 0.0, 0.0, 0.0, 0.0, 0.0, 0.0, 0.0, 0.0, 0.0, 0.0, 0.0, 0.0, 0.0, 0.0, 0.0, 0.0, 0.0, 0.0, 0.0, 0.0, 0.0, 0.0, 0.0, 0.0, 0.0, 0.0, 0.0, 0.0, 0.0, 0.0, 0.0, 0.0, 0.0, 0.0, 0.0, 0.0, 0.0, 0.0, 0.0, 0.0, 0.0, 0.0, 0.0, 0.0, 0.0, 0.0, 0.0, 0.0, 0.0, 0.0, 0.0, 0.0, 0.0, 0.0, 0.0, 0.0, 0.0, 0.0, 0.0, 0.0, 0.0, 1.0, 1.0, 1.0, 1.0, 1.0, 1.0, 1.0, 1.0, 1.0, 0.0, 0.4197, 0.4197, 0.2333, 0.2333, 0.4986, 0.0, 1.0, 1.0, 1.0, 1.0, 1.0, 1.0, 1.0, 1.0, 0.0, 1.0, 0.0, 1.0, 0.0, 1.0, 0.0, 1.0, 0.0, 1.0, 0.0, 1.0, 0.0, 1.0, 0.0, 1.0, 1.0, 1.0, 1.0, 1.0, 1.0, 1.0, 1.0, 1.0, 0.0, 1.0, 0.0, 1.0, 0.0, 1.0, 0.0, 1.0, 1.0, 1.0, 1.0, 1.0, 1.0, 1.0, 1.0, 1.0, 0.0, 1.0, 0.0, 1.0, 0.0, 1.0, 0.0, 1.0, 0.25, 1.0, 0.0, 1.0, 0.0, 1.0, 0.25, 1.0, 1.0, 1.0, 1.0, 1.0, 1.0, 1.0, 1.0, 1.0, 1.0, 1.0, 1.0, 1.0, 1.0, 1.0, 1.0, 1.0, 1.0, 1.0, 1.0, 1.0, 1.0, 1.0, 1.0, 1.0, 1.0, 1.0, 1.0, 1.0, 1.0, 1.0, 1.0, 1.0, 0.75, 1.0, 0.5, 1.0, 0.5, 1.0, 0.75, 1.0, 0.0, 0.0, 0.0, 0.0, 0.0, 0.0, 0.0, 0.0, 0.0, 0.0, 0.0, 0.0, 0.0, 0.0, 0.0, 0.0, 1.0, 0.0, 1.0, 0.0, 1.0, 0.0, 1.0, 0.0, 1.0, 0.0, 1.0, 0.0, 1.0, 0.0, 1.0, 0.0, 1.0, 0.0, 1.0, 0.0, 1.0, 0.0, 1.0, 0.0, 1.0, 0.0, 1.0, 0.0, 1.0, 0.0, 1.0, 0.0, 0.0, 0.0, 0.0, 0.2337, 0.0, 0.0, 0.0, 0.0, 0.0, 0.0, 0.0, 0.0, 0.0, 0.0, 0.0, 0.0, 0.0, 1.0, 0.0, 1.0, 0.0, 1.0, 0.0, 1.0, 0.0, 1.0, 0.0, 1.0, 0.0, 1.0, 0.0, 1.0, 0.0, 1.0, 0.0, 0.5, 0.0, 0.5, 0.0, 1.0, 0.0, 1.0, 0.0, 0.6169, 0.0, 0.5, 0.0, 1.0, 0.0, 0.0, 0.0, 0.3479, 0.0, 0.674, 0.0, 0.5, 0.0, 0.3479, 0.0, 0.3026, 0.0, 0.6513, 0.0, 0.674, 0.0, 1.0, 0.0, 0.6587, 0.0, 0.6513, 0.0, 1.0, 1.0, 1.0, 1.0, 0.5, 1.0, 0.5, 1.0, 1.0, 0.25, 0.0, 0.5, 0.0, 0.5, 0.5, 0.25, 0.5, 0.0, 1.0, 0.0, 0.5, 0.0, 0.5, 0.0, 1.0, 0.0, 1.0, 0.0, 0.5, 0.0, 0.5, 0.0, 1.0, 0.0, 1.0, 0.0, 0.5, 0.0, 0.5, 0.0, 1.0, 0.0, 0.0, 0.0, 0.5, 0.0, 0.5, 0.0, 0.0, 0.0, 0.0, 0.0, 0.5, 0.0, 0.5, 0.0, 0.0, 0.0, 0.0, 0.0, 0.5, 0.0, 0.5, 0.0, 0.0, 0.0, 0.0, 0.0, 0.5, 0.0, 0.5, 0.0, 0.0, 0.75, 0.0, 1.0, 0.0, 1.0, 0.5, 0.75, 0.5, 0.0, 0.6169, 0.0, 0.5, 0.0, 0.0, 0.0, 0.0, 0.0, 0.2337, 0.0, 1.0, 0.0, 1.0, 0.0, 1.0, 0.0, 1.0, 0.0, 1.0, 0.0, 1.0, 0.0, 1.0, 0.0, 1.0, 0.0, 1.0, 0.0, 1.0, 0.0, 1.0, 0.0, 1.0, 0.0, 1.0, 0.0, 1.0, 0.0, 1.0, 0.0, 1.0, 0.0, 1.0, 0.0, 1.0, 0.0, 1.0, 0.0, 1.0, 0.0, 1.0, 0.0, 1.0, 0.0, 1.0, 0.0, 1.0, 0.0, 1.0, 0.0, 1.0, 0.0, 1.0, 0.0, 1.0, 0.0, 1.0, 0.0, 1.0, 0.0, 1.0, 0.0, 1.0, 0.0, 1.0, 0.0, 1.0, 0.0, 1.0, 0.0, 1.0, 0.0, 1.0, 0.0, 1.0, 0.0, 1.0, 0.0, 1.0, 0.0, 1.0, 0.0, 1.0, 0.0, 1.0, 0.0, 1.0, 0.0, 1.0, 0.0, 1.0, 0.0, 1.0, 0.0, 1.0, 0.0, 1.0, 0.0, 1.0, 0.0, 1.0, 0.0, 1.0, 0.0, 1.0, 0.0, 1.0, 0.0, 1.0, 0.0, 1.0, 0.0, 1.0, 0.0, 1.0, 0.0, 1.0, 0.0, 1.0, 0.0, 1.0, 0.0, 1.0, 0.0, 0.0, 0.0, 0.5473, 0.0, 0.0, 0.0, 0.0, 0.0, 0.5473, 0.0, 0.5259, 0.0, 0.5259, 0.0, 0.5473, 0.0, 1.0, 0.0, 0.5136, 0.0, 1.0, 0.0, 0.0, 0.0, 0.5259, 0.0, 0.5136, 0.0, 0.5259, 0.0, 1.0, 0.0, 1.0, 0.0, 0.5473, 0.0, 1.0, 0.0, 1.0, 0.0, 0.5259, 0.0, 1.0, 0.0, 1.0, 0.0, 1.0, 0.0, 0.5136, 0.0, 1.0, 0.0, 1.0, 0.0, 1.0, 0.0, 1.0, 0.0, 0.5136, 0.0, 1.0, 0.0, 0.0, 0.0, 1.0, 0.0, 1.0, 0.0, 1.0, 0.0, 1.0, 0.0, 1.0, 0.0, 0.6513, 0.0, 0.674, 0.0, 1.0, 0.0, 1.0, 0.0, 1.0, 0.0, 1.0, 0.0, 1.0, 0.0, 1.0, 0.0, 1.0, 0.0, 1.0, 0.0, 1.0, 0.0, 1.0, 0.0, 1.0, 0.0, 1.0, 0.0, 0.0, 0.0, 0.0, 0.0, 0.0, 0.0, 0.0, 0.0, 0.0, 0.0, 0.0, 0.0, 0.0, 0.0, 0.0, 0.0, 0.3231, 0.0, 0.3366, 0.0, 0.3366, 0.0, 0.3231, 0.0, 0.6587, 0.0, 0.5, 0.0, 0.3231, 0.0, 0.0, 0.0, 0.0, 0.0, 0.3131, 0.0, 0.6587, 0.0, 0.3231, 0.0, 0.3131, 0.0, 0.6513, 0.0, 0.3131, 0.0, 0.0, 0.0, 0.0, 0.0, 0.0, 0.0, 0.3026, 0.0, 0.6513, 0.0, 0.3131, 0.0, 0.3026, 0.0, 0.0, 0.25, 0.0, 0.25, 0.5, 0.0, 0.5, 0.5, 1.0, 0.25, 1.0, 0.25, 1.0, 0.5, 1.0, 0.0, 0.0, 0.25, 0.0, 0.25, 0.0, 0.0, 0.0, 0.5, 1.0, 0.25, 1.0, 0.25, 1.0, 0.5, 1.0, 0.5, 0.0, 0.25, 0.0, 0.25, 0.0, 0.5, 0.0, 0.5, 0.0, 0.25, 0.0, 0.25, 0.0, 0.5, 0.0, 0.5, 0.0, 0.25, 0.0, 0.25, 0.0, 0.5, 0.0, 0.5, 0.0, 0.25, 0.0, 0.25, 0.0, 0.5, 0.0, 0.5, 0.0, 0.25, 0.0, 0.25, 0.0, 0.5, 0.0, 0.5, 0.0, 0.25, 0.0, 0.25, 0.0, 0.5, 0.0, 0.5, 0.0, 0.25, 0.0, 0.25, 0.0, 0.5, 0.0, 0.5, 0.0, 0.25, 0.0, 0.25, 0.0, 0.5, 0.0, 0.5, 0.0, 0.25, 0.0, 0.25, 0.0, 0.5, 0.0, 0.5, 0.0, 0.25, 0.0, 0.25, 0.0, 0.5, 0.0, 0.5, 0.0, 0.25, 0.0, 0.25, 0.0, 0.5, 0.0, 0.5, 0.0, 0.25, 0.0, 0.25, 0.0, 0.5, 0.0, 0.0, 0.5, 0.25, 0.5, 0.25, 1.0, 0.0, 1.0, 0.0, 0.0, 0.25, 0.0, 0.25, 0.0, 0.0, 0.0, 0.0, 0.0, 0.0, 0.0, 0.0, 0.0, 0.0, 0.0, 0.5, 0.0, 0.5, 0.0, 0.5, 0.0, 0.5, 0.0, 0.0, 0.0, 0.0, 0.0, 0.0, 0.0, 0.0, 0.0, 0.25, 0.0, 0.5, 0.0, 0.5, 0.0, 0.25, 0.0, 0.5, 0.0, 0.5, 0.0, 0.5, 0.0, 0.5, 0.0, 0.0, 0.0, 0.0, 0.0, 0.0, 0.0, 0.0, 0.0, 0.5, 0.0, 0.5, 0.0, 0.5, 0.0, 0.5, 0.0, 0.0, 0.0, 0.0, 0.0, 0.0, 0.0, 0.0, 0.0, 0.5, 0.0, 0.5, 0.0, 0.5, 0.0, 0.5, 0.0, 0.0, 0.0, 0.0, 0.0, 0.0, 0.0, 0.0, 0.0, 0.5, 0.0, 0.5, 0.0, 0.5, 0.0, 0.5, 0.0, 0.0, 0.0, 0.0, 0.0, 0.0, 0.0, 0.0, 0.0, 0.0, 0.0, 0.0, 0.0, 0.0, 0.0, 0.0, 0.0, 0.5, 0.0, 0.5, 0.0, 0.5, 0.0, 0.5, 0.0, 0.5, 0.0, 0.5, 0.0, 0.5, 0.0, 0.5, 0.0, 0.0, 0.0, 0.0, 0.0, 0.0, 0.0, 0.0, 0.0, 0.0, 0.0, 0.5, 0.0, 0.5, 0.0, 0.5, 0.0, 0.5, 0.0, 0.0, 0.0, 0.0, 0.0, 0.0, 0.0, 0.0, 0.0, 0.0, 0.0, 0.0, 0.0, 0.5, 0.0, 0.5, 0.0, 0.5, 0.0, 0.5, 0.0, 0.0, 0.0, 0.0, 0.0, 0.0, 0.0, 0.0, 0.0, 0.5, 0.0, 0.5, 0.0, 0.5, 0.0, 0.5, 0.0, 0.0, 0.0, 0.0, 0.0, 0.0, 0.0, 0.0, 0.0, 0.5, 0.0, 0.5, 0.0, 0.5, 0.0, 0.5, 0.0, 0.5, 0.0, 0.0, 0.0, 0.0, 0.0, 0.0, 0.0, 0.0, 0.0, 0.25, 0.0, 0.5, 0.0, 0.5, 0.0, 0.25, 0.0, 0.25, 0.0, 0.5, 0.0, 0.5, 0.0, 0.25, 0.0, 0.25, 0.0, 0.5, 0.0, 0.5, 0.0, 0.25, 0.0, 0.25, 0.0, 0.5, 0.0, 0.5, 0.0, 0.25, 0.0, 0.0, 0.0, 0.25, 0.0, 0.2232, 0.0, 0.0, 0.0, 0.0, 0.0, 0.0, 0.0, 0.2232, 0.0, 0.1897, 0.0, 0.25, 0.0, 0.5, 0.0, 0.5, 0.0, 0.25, 0.0, 0.0, 0.0, 0.25, 0.0, 0.25, 0.0, 0.0, 0.0, 0.0, 0.0, 0.25, 0.0, 0.25, 0.0, 0.0, 0.0, 0.0, 0.0, 0.25, 0.0, 0.25, 0.0, 0.0, 0.0, 0.0, 0.0, 0.25, 0.0, 0.25, 0.0, 0.0, 0.0, 0.0, 0.0, 0.25, 0.0, 0.25, 0.0, 0.0, 0.0, 0.0, 0.0, 0.25, 0.0, 0.25, 0.0, 0.0, 0.0, 0.5, 0.0, 0.25, 0.0, 0.25, 0.0, 0.5, 0.0, 0.0, 0.0, 0.0, 0.0, 0.0, 0.0, 0.0, 0.0, 0.2232, 0.0, 0.25, 0.0, 0.5, 0.0, 0.5, 0.0, 0.0, 0.0, 0.0, 0.0, 0.0, 0.0, 0.0, 0.0, 0.0, 0.0, 0.0, 0.0, 0.0, 0.0, 0.0, 0.0, 0.0, 0.0, 0.0, 0.0, 0.0, 0.0, 0.0, 0.0, 0.0, 0.0, 0.0, 0.0, 0.0, 0.0, 0.0, 0.0, 0.0, 0.0, 0.0, 0.0, 0.0, 0.0, 0.0, 0.0, 0.0, 0.0, 0.0, 0.0, 0.0, 0.0, 0.0, 0.0, 0.0, 0.0, 0.0, 0.0, 0.0, 0.0, 0.0, 0.0, 0.0, 0.0, 0.0, 0.0, 0.0, 0.0, 0.0, 0.0, 0.0, 0.0, 0.0, 0.0, 0.0, 0.0, 0.0, 0.0, 0.0, 0.0, 0.0, 0.0, 0.0, 0.0, 0.0, 0.0, 0.0, 0.0, 0.0, 0.0, 0.0, 0.0, 0.0, 0.0, 0.0, 0.0, 0.0, 0.0, 0.0, 0.0, 0.0, 0.0, 0.0, 0.0, 0.0, 0.0, 0.0, 0.0, 0.0, 0.0, 0.0, 0.0, 0.0, 0.0, 0.0, 0.0, 0.0, 0.0, 0.0, 0.0, 0.0, 0.0, 0.0, 0.0, 0.0, 0.0, 0.0, 0.0, 0.0, 0.0, 0.0, 0.0, 0.0, 0.0, 0.0, 0.0, 0.0, 0.0, 0.0, 0.0, 0.0, 0.0, 0.1897, 0.0, 0.131, 0.0, 0.0, 0.0, 0.0, 0.0, 0.5, 0.0, 0.4439, 0.0, 0.5, 0.0, 0.0, 0.0, 0.0, 0.0, 0.0, 0.0, 0.0, 0.0, 0.5, 0.0, 0.5, 0.0, 0.5, 0.0, 0.5, 0.0, 0.0, 0.0, 0.0, 0.0, 0.0, 0.0, 0.0, 0.0, 0.5, 0.0, 0.5, 0.0, 0.5, 0.0, 0.5, 0.0, 0.0, 0.0, 0.0, 0.0, 0.0, 0.0, 0.0, 0.0, 0.5, 0.0, 0.5, 0.0, 0.5, 0.0, 0.5, 0.0, 0.0, 0.0, 0.0, 0.0, 0.0, 0.0, 0.0, 0.0, 0.5, 0.0, 0.5, 0.0, 0.5, 0.0, 0.5, 0.0, 0.25, 0.0, 0.5, 0.0, 0.5, 0.0, 0.25, 0.0, 0.0, 0.0, 0.0, 0.0, 0.0, 0.0, 0.0, 0.0, 0.5, 0.0, 0.5, 0.0, 0.5, 0.0, 0.5, 0.0, 0.0, 0.0, 0.25, 0.0, 0.25, 0.0, 0.0, 0.0, 0.0, 0.0, 0.25, 0.0, 0.25, 0.0, 0.0, 0.0, 0.4439, 0.0, 0.4152, 0.0, 0.4491, 0.0, 0.5, 0.0, 0.5, 0.0, 0.5, 0.0, 0.5, 0.0, 0.5, 0.0, 0.0, 0.0, 0.0, 0.0, 0.0, 0.0, 0.0, 0.0, 0.25, 0.0, 0.5, 0.0, 0.5, 0.0, 0.25, 0.0, 0.5, 0.0, 0.5, 0.0, 0.5, 0.0, 0.5, 0.0, 0.0, 0.0, 0.0, 0.0, 0.0, 0.0, 0.0, 0.0, 0.5, 0.0, 0.5, 0.0, 0.5, 0.0, 0.5, 0.0, 0.0, 0.0, 0.0, 0.0, 0.0, 0.0, 0.0, 0.0, 0.5, 0.0, 0.5, 0.0, 0.5, 0.0, 0.5, 0.0, 0.0, 0.0, 0.0, 0.0, 0.0, 0.0, 0.0, 0.0, 0.5, 0.0, 0.5, 0.0, 0.5, 0.0, 0.5, 0.0, 0.0, 0.0, 0.0, 0.0, 0.0, 0.0, 0.0, 0.0, 0.4152, 0.0, 0.1897, 0.0, 0.2232, 0.0, 0.4491, 0.0, 0.5, 0.0, 0.369, 0.0, 0.4439, 0.0, 0.5, 0.0, 0.0, 0.0, 0.131, 0.0, 0.0641, 0.0, 0.0, 0.0, 0.2675, 0.0, 0.131, 0.0, 0.1897, 0.0, 0.4152, 0.0, 0.369, 0.0, 0.2675, 0.0, 0.4152, 0.0, 0.4439, 0.0, 0.0, 0.0, 0.0641, 0.0, 0.0, 0.0, 0.5, 0.0, 0.3196, 0.0, 0.369, 0.0, 0.5, 0.0, 0.3196, 0.0, 0.1624, 0.0, 0.2675, 0.0, 0.369, 0.0, 0.1624, 0.0, 0.0641, 0.0, 0.131, 0.0, 0.2675, 0.0, 0.0, 0.0, 0.0641, 0.0, 0.1624, 0.0, 0.0, 0.0, 0.0, 0.0, 0.1624, 0.0, 0.3196, 0.0, 0.25, 0.0, 0.0, 0.0, 0.25, 0.0, 0.3196, 0.0, 0.5, 0.0, 0.5, 0.0, 0.5, 0.0, 0.5, 0.0, 0.5, 0.0, 0.5, 0.0, 0.0, 0.0, 0.0, 0.0, 0.0, 0.0, 0.0, 0.0, 0.0, 0.0, 0.0, 0.0, 0.0, 0.0, 0.0, 0.0, 0.0, 0.0, 0.0, 0.0, 0.0, 0.0, 0.0, 0.5, 0.0, 0.5, 0.0, 0.0, 0.0, 1.0, 0.0, 1.0, 0.0, 1.0, 0.0, 1.0, 0.0, 0.0, 0.0, 0.0, 0.0, 0.0, 0.0, 0.0, 0.0, 0.0, 0.0, 0.0, 0.0, 0.0, 0.0, 0.0, 0.0, 1.0, 0.0, 1.0, 0.0, 1.0, 0.0, 1.0, 0.0, 0.0, 0.0, 0.0, 0.0, 0.0, 0.0, 0.0, 0.0, 0.0, 0.0, 0.0, 0.0, 0.0, 0.0, 0.0, 0.0, 0.0, 0.0, 0.0, 0.0, 0.0, 0.0, 0.0, 0.0, 0.0, 0.0, 0.0, 0.0, 0.0, 0.0, 0.0, 0.0, 0.0, 0.0, 0.5, 0.0, 1.0, 0.0, 1.0, 0.0, 0.5, 0.0, 0.0, 0.0, 0.0, 0.0, 0.0, 0.0, 0.0, 0.0, 0.0, 0.0, 0.0, 0.0, 0.0, 0.0, 0.0, 0.0, 0.0, 0.0, 0.0, 0.0, 0.0, 0.0, 0.0, 0.0, 0.0, 0.0, 0.0, 0.0, 0.0, 0.0, 0.0, 0.0, 0.0, 0.0, 0.0, 0.0, 0.0, 0.0, 0.0, 0.0, 0.0, 0.0, 0.0, 0.0, 0.0, 0.0, 0.0, 0.0, 0.0, 0.0, 0.0, 0.0, 0.0, 0.0, 0.0, 0.4491, 0.0, 0.2232, 0.0, 0.5, 0.0, 0.5, 0.0, 0.4491, 0.0, 0.5, 0.0, 0.0, 0.0, 0.0, 0.0, 0.0, 0.0, 0.0, 0.0, 0.5, 0.0, 0.5, 0.0, 0.5, 0.0, 0.5, 0.0, 0.0, 0.0, 0.0, 0.0, 0.0, 0.0, 0.0, 0.0, 0.5, 0.0, 0.5, 0.0, 0.5, 0.0, 0.5, 0.0, 0.0, 0.0, 0.0, 0.0, 0.0, 0.0, 0.0, 0.0, 0.5, 0.0, 0.5, 0.0, 0.5, 0.0, 0.5, 0.0, 0.0, 0.0, 0.0, 0.0, 0.0, 0.0, 0.0, 0.0, 0.5, 0.0, 0.5, 0.0, 0.5, 0.0, 0.5, 0.0, 0.25, 0.0, 0.5, 0.0, 0.5, 0.0, 0.25, 0.0, 0.0, 0.0, 0.0, 0.0, 0.0, 0.0, 0.0, 0.0, 0.5, 0.0, 0.5, 0.0, 0.5, 0.0, 0.5, 0.0, 0.0, 0.0, 0.25, 0.0, 0.25, 0.0, 0.0, 0.0, 1.0, 0.0, 1.0, 0.0, 1.0, 0.0, 1.0, 0.0, 0.0, 0.0, 0.0, 0.0, 0.0, 0.0, 0.0, 0.0, 0.5, 0.0, 0.5, 0.0, 0.5, 0.0, 0.5, 0.0, 0.0, 0.0, 0.0, 0.0, 0.0, 0.0, 0.0, 0.0, 0.5, 0.0, 0.5, 0.0, 0.5, 0.0, 0.5, 0.0, 0.0, 0.0, 0.0, 0.0, 0.0, 0.0, 0.0, 0.0, 0.5, 0.0, 0.5, 0.0, 0.5, 0.0, 0.5, 0.0, 0.0, 0.0, 0.0, 0.0, 0.0, 0.0, 0.0, 0.0, 0.5, 0.0, 0.5, 0.0, 0.5, 0.0, 0.5, 0.0, 0.25, 0.0, 0.5, 0.0, 0.5, 0.0, 0.25, 0.0, 0.0, 0.0, 0.0, 0.0, 0.0, 0.0, 0.0, 0.0, 0.5, 0.0, 0.5, 0.0, 0.5, 0.0, 0.5, 0.0, 0.0, 0.0, 0.0, 0.0, 0.0, 0.0, 0.0, 0.0, 0.0, 0.0, 0.25, 0.0, 0.25, 0.0, 0.0, 0.0, 0.0, 0.0, 0.25, 0.0, 0.25, 0.0, 0.0, 0.0, 0.5, 0.0, 0.5, 0.0, 0.5, 0.0, 0.5, 0.0, 0.0, 0.0, 0.0, 0.0, 0.0, 0.0, 0.0, 0.0, 0.25, 0.0, 0.5, 0.0, 0.5, 0.0, 0.25, 0.0, 0.5, 0.0, 0.5, 0.0, 0.5, 0.0, 0.5, 0.0, 0.0, 0.0, 0.0, 0.0, 0.0, 0.0, 0.0, 0.0, 0.5, 0.0, 0.5, 0.0, 0.5, 0.0, 0.5, 0.0, 0.0, 0.0, 0.0, 0.0, 0.0, 0.0, 0.0, 0.0, 0.5, 0.0, 0.5, 0.0, 0.5, 0.0, 0.5, 0.0, 0.0, 0.0, 0.0, 0.0, 0.0, 0.0, 0.0, 0.0, 0.5, 0.0, 0.5, 0.0, 0.5, 0.0, 0.5, 0.0, 0.0, 0.0, 0.0, 0.0, 0.0, 0.0, 0.0, 0.0, 0.0, 0.0, 0.0, 0.0, 0.0, 0.0, 0.0, 0.0, 0.0, 0.0, 0.0, 0.0, 0.0, 0.0, 0.0, 0.0, 0.5, 0.0, 0.5, 0.0, 0.5, 0.0, 0.5, 0.0, 0.0, 0.0, 0.0, 0.0, 0.0, 0.0, 0.0, 0.0, 0.5, 0.0, 0.5, 0.0, 0.5, 0.0, 0.5, 0.0, 0.0, 0.0, 0.0, 0.0, 0.0, 0.0, 0.0, 0.0, 0.5, 0.0, 0.5, 0.0, 0.5, 0.0, 0.5, 0.0, 0.0, 0.0, 0.0, 0.0, 0.0, 0.0, 0.0, 0.0, 0.5, 0.0, 0.5, 0.0, 0.5, 0.0, 0.5, 0.0, 0.25, 0.0, 0.5, 0.0, 0.5, 0.0, 0.25, 0.0, 0.0, 0.0, 0.0, 0.0, 0.0, 0.0, 0.0, 0.0, 0.5, 0.0, 0.5, 0.0, 0.5, 0.0, 0.5, 0.0, 0.0, 0.0, 0.25, 0.0, 0.25, 0.0, 0.0, 0.0, 0.5, 0.0, 0.75, 0.0, 0.75, 0.5, 0.5, 0.5, 1.0, 1.0, 0.75, 1.0, 0.75, 1.0, 1.0, 1.0, 1.0, 1.0, 0.75, 1.0, 0.75, 1.0, 1.0, 1.0, 1.0, 0.0, 0.75, 0.0, 0.75, 0.0, 1.0, 0.0, 0.5, 0.5, 0.75, 0.5, 0.75, 1.0, 0.5, 1.0, 1.0, 1.0, 1.0, 0.5275, 1.0, 0.5263, 1.0, 1.0, 1.0, 1.0, 1.0, 0.5263, 1.0, 0.4514, 1.0, 1.0, 1.0, 1.0, 1.0, 0.4514, 1.0, 0.5366, 1.0, 1.0, 1.0, 1.0, 1.0, 0.5366, 0.5114, 0.5114, 1.0, 1.0, 1.0, 1.0, 0.5203, 0.5203, 0.5291, 0.5291, 0.7607, 0.7607, 1.0, 1.0, 1.0, 1.0, 0.7129, 0.7129, 0.6645, 0.6645, 1.0, 1.0, 0.4197, 0.4197, 0.4744, 0.4744, 0.2459, 0.2459, 0.2333, 0.2333, 1.0, 1.0, 0.7607, 0.7607, 0.7129, 0.7129, 1.0, 1.0, 0.4197, 0.4197, 1.0, 0.0, 1.0, 0.4641, 0.6645, 0.6645, 0.5114, 0.5114, 1.0, 0.5366, 1.0, 0.0, 0.0, 0.0, 1.0, 0.5, 1.0, 0.5275, 1.0, 1.0, 1.0, 1.0, 0.0, 0.0, 0.0, 0.0, 0.0, 0.0, 0.0, 0.0, 0.5203, 0.5203, 0.5114, 0.5114, 0.0, 0.0, 0.0, 0.0, 1.0, 0.4514, 1.0, 0.5263, 1.0, 0.0, 1.0, 0.0, 0.4744, 0.4744, 0.5291, 0.5291, 0.232, 0.232, 0.2459, 0.2459, 1.0, 0.5263, 1.0, 0.5275, 1.0, 0.0, 1.0, 0.0, 1.0, 0.5366, 1.0, 0.4514, 1.0, 0.0, 1.0, 0.0, 1.0, 1.0, 1.0, 1.0, 1.0, 1.0, 1.0, 1.0, 0.5291, 0.5291, 0.5203, 0.5203, 0.0, 0.0, 0.0, 0.0, 0.232, 0.232, 1.0, 1.0, 0.5114, 0.5114, 0.5203, 0.5203, 1.0, 1.0, 1.0, 1.0, 1.0, 1.0, 1.0, 1.0, 1.0, 1.0, 1.0, 1.0, 0.0, 0.0, 0.0, 0.0, 0.0, 0.0, 0.0, 0.0, 1.0, 1.0, 1.0, 1.0, 1.0, 1.0, 1.0, 1.0, 1.0, 1.0, 1.0, 1.0, 1.0, 1.0, 1.0, 1.0, 1.0, 1.0, 1.0, 1.0, 1.0, 1.0, 1.0, 1.0, 0.7129, 0.7129, 0.7607, 0.7607, 0.5291, 0.5291, 0.4744, 0.4744, 0.6645, 0.6645, 1.0, 0.4641, 1.0, 1.0, 1.0, 1.0, 0.6645, 0.6645, 0.7129, 0.7129, 0.4744, 0.4744, 0.4197, 0.4197, 0.4986, 0.0, 0.2333, 0.2333, 0.0, 0.0, 0.0, 0.0, 0.2459, 0.2459, 0.232, 0.232, 0.0, 0.0, 0.0, 0.0, 0.2333, 0.2333, 0.2459, 0.2459, 0.0, 0.0, 0.0, 0.0, 0.0, 0.0, 0.0, 0.0, 0.0, 0.0, 0.0, 0.0, 0.0, 0.0, 0.0, 0.0, 0.0, 0.0, 0.0, 0.0, 0.0, 0.0, 0.0, 0.0, 0.0, 0.0, 0.0, 0.0, 0.0, 0.0, 0.0, 0.0, 0.0, 0.0, 0.0, 0.0, 0.0, 0.0, 0.0, 0.0, 0.0, 0.0, 0.0, 0.0, 0.0, 0.0, 0.0, 0.0, 0.0, 0.0, 0.0, 0.0, 0.0, 0.0, 0.0, 0.0, 0.0, 0.0, 0.0, 0.0, 0.0, 0.0, 0.0, 0.0, 0.0, 0.0, 0.0, 0.0, 0.0, 0.0, 0.0, 0.0, 0.0, 0.0, 0.0, 0.0, 0.0, 0.0, 0.0, 0.0, 0.0, 0.0, 0.0, 0.0, 0.0, 0.0, 0.0, 0.0, 0.0, 0.0, 0.0, 0.0, 0.0, 0.0, 0.0, 0.0, 0.0, 0.0, 0.0, 0.0, 0.0, 0.0, 0.0, 0.0, 0.0, 0.0, 0.0, 0.0, 0.0, 0.0, 0.0, 0.0, 0.0, 0.0, 0.0, 0.0, 0.0, 0.0, 0.0, 0.0, 0.0, 0.0, 0.0, 0.0, 0.0, 0.0, 0.0, 0.0, 0.0, 0.0, 0.0, 0.0, 0.0, 0.0, 0.0, 0.0, 0.0, 0.0, 0.0, 0.0, 0.0, 0.0, 0.0, 0.0, 0.0, 0.0, 0.0, 0.0, 0.0, 0.0, 0.0, 0.0, 0.0, 0.0, 0.0, 0.0, 0.0, 0.0, 0.0, 0.0, 0.0, 0.0, 0.0, 0.0, 0.0, 0.0, 0.0, 0.0, 0.0, 0.0, 0.0, 0.0, 0.0, 0.0, 0.0, 0.0, 0.0, 0.0, 0.0, 0.0, 0.0, 0.0, 0.0, 0.0, 0.0, 0.0, 0.0, 0.0, 0.0, 0.0, 0.0, 0.0, 0.0, 0.0, 0.0, 0.0, 0.0, 0.0, 0.0, 0.0, 0.0, 0.0, 0.0, 0.0, 0.0, 0.0, 0.0, 0.0, 0.0, 0.0, 0.0, 0.0, 0.0, 0.0, 0.0, 0.0, 0.0, 0.0, 0.0, 0.0, 0.0, 0.0, 0.0, 0.0, 0.0, 0.0, 0.0, 0.0, 0.0, 0.0, 0.0, 0.0, 0.0, 0.0, 0.0, 0.0, 0.0, 0.0, 0.0, 0.0, 0.0, 0.0, 0.0, 0.0, 0.0, 0.0, 0.0, 0.0, 0.0, 0.0, 0.0, 0.0, 0.0, 0.0, 0.0, 0.0, 0.0, 0.0, 0.0, 0.0, 0.0, 0.0, 0.0, 0.0, 0.0, 0.0, 0.0, 0.0, 0.0, 0.0, 0.0, 0.0, 0.0, 0.0, 0.0, 0.0, 0.0, 0.0, 0.0, 0.0, 0.0, 0.0, 0.0, 0.0, 0.0, 0.0, 0.0, 0.0, 0.0, 0.0, 0.0, 0.0, 0.0, 0.0, 0.0, 0.0, 0.0, 0.0, 0.0, 0.0, 0.0, 0.0, 0.0, 0.0, 0.0, 0.0, 0.0, 0.0, 0.0, 0.0, 0.0, 0.0, 0.0, 0.0, 0.0, 0.0, 0.0, 0.0, 0.0, 0.0, 0.0, 0.0, 0.0, 0.0, 0.0, 0.0, 0.0, 0.0, 0.0, 0.0, 0.0, 0.0, 0.0, 0.0, 0.0, 0.0, 0.0, 0.0, 0.0, 0.0, 0.0, 0.0, 0.0, 0.0, 0.0, 0.0, 0.0, 0.0, 0.0, 0.0, 0.0, 0.0, 0.0, 0.0, 0.0, 0.0, 0.0, 0.0, 0.0, 0.0, 0.0, 0.0, 0.0, 0.0, 0.0, 0.0, 0.0, 0.0, 0.0, 0.0, 0.0, 0.0, 0.0, 0.0, 0.0, 0.0, 0.0, 0.0, 0.0, 0.0, 0.0, 0.0, 0.0, 0.0, 0.0, 0.0, 0.0, 0.0, 0.0, 0.0, 0.0, 0.0, 0.0, 0.0, 0.0, 0.0, 0.0, 0.0, 0.0, 0.0, 0.0, 0.0, 0.0, 0.0, 0.0, 0.0, 0.0, 0.0, 0.0, 0.0, 0.0, 0.0, 0.0, 0.0, 0.0, 0.0, 0.0, 0.0, 0.0, 0.0, 0.0, 0.0, 0.0, 0.0, 0.0, 0.0, 0.0, 0.0, 0.0, 0.0, 0.0, 0.0, 0.0, 0.0, 0.0, 0.0, 0.0, 0.0, 0.0, 0.0, 0.0, 0.0, 0.0, 0.0, 0.0, 0.0, 0.0, 0.0, 0.0, 0.0, 0.0, 0.0, 0.0, 0.0, 0.0, 0.0, 0.0, 0.0, 0.0, 0.0, 0.0, 0.0, 0.0, 0.0, 0.0, 0.0, 0.0, 0.0, 0.0, 0.0, 0.0, 0.0, 0.0, 0.0, 0.0, 0.0, 0.0, 0.0, 0.0, 0.0, 0.0, 0.0, 0.0, 0.0, 0.0, 0.0, 0.0, 0.0, 0.0, 0.0, 0.0, 0.0, 0.0, 0.0, 0.0, 0.0, 0.0, 0.0, 0.0, 0.0, 0.0, 0.0, 0.0, 0.0, 0.0, 0.0, 0.0, 0.0, 0.0, 0.0, 0.0, 0.0, 0.0, 0.0, 0.0, 0.0, 0.0, 0.0, 0.0, 0.0, 0.0, 0.0, 0.0, 0.0, 0.0, 0.0, 0.0, 0.0, 0.0, 0.0, 0.0, 0.0, 0.0, 0.0, 0.0, 0.0, 0.0, 0.0, 0.0, 0.0, 0.0, 0.0, 0.0, 0.0, 0.0, 0.0, 0.0, 0.0, 0.0, 0.0, 0.0, 0.0, 0.0, 0.0, 0.0, 0.0, 0.0, 0.0, 0.0, 0.0, 0.0, 0.0, 0.0, 0.0, 0.0, 0.0, 0.0, 0.0, 0.0, 0.0, 0.0, 0.0, 0.0, 0.0, 0.0, 0.0, 0.0, 0.0, 0.0, 0.0, 0.0, 0.0, 0.0, 0.0, 0.0, 0.0, 0.0, 0.0, 0.0, 0.0, 0.0, 0.0, 0.0, 0.0, 0.0, 0.0, 0.0, 0.0, 0.0, 0.0, 0.0, 0.0, 0.0, 0.0, 0.0, 0.0, 0.0, 0.0, 0.0, 0.0, 0.0, 0.0, 0.0, 0.0, 0.0, 0.0, 0.0, 0.0, 0.0, 0.0, 0.0, 0.0, 0.0, 0.0, 0.0, 0.0, 0.0, 0.0, 0.0, 0.0, 0.0, 0.0, 0.0, 0.0, 0.0, 0.0, 0.0, 0.0, 0.0, 0.0, 0.0, 0.0, 0.0, 0.0, 0.0, 0.0, 0.0, 0.0, 0.0, 0.0, 0.0, 0.0, 0.0, 0.0, 0.0, 0.0, 0.0, 0.0, 0.0, 0.0, 0.0, 0.0, 0.0, 0.0, 0.0, 0.0, 0.0, 0.0, 0.0, 0.0, 0.0, 0.0, 0.0, 0.0, 0.0, 0.0, 0.0, 0.0, 0.0, 0.0, 0.0, 0.0, 0.0, 0.0, 0.0, 0.0, 0.0, 0.0, 0.0, 0.0, 0.0, 0.0, 0.0, 0.0, 0.0, 0.0, 0.0, 0.0, 0.0, 0.0, 0.0, 0.0, 0.0, 0.0, 0.0, 0.0, 0.0, 0.0, 0.0, 0.0, 0.0, 0.0, 0.0, 0.0, 0.0, 0.0, 0.0, 0.0, 0.0, 0.0, 0.0, 0.0, 0.0, 0.0, 0.0, 0.0, 0.0, 0.0, 0.0, 0.0, 0.0, 0.0, 0.0, 0.0, 0.0, 0.0, 0.0, 0.0, 0.0, 0.0, 0.0, 0.0, 0.0, 0.0, 0.0, 0.0, 0.0, 0.0, 0.0, 0.0, 0.0, 0.0, 0.0, 0.0, 0.0, 0.0, 0.0, 0.0, 0.0, 0.0, 0.0, 0.0, 0.0, 0.0, 0.0, 0.0, 0.0, 0.0, 0.0, 0.0, 0.0, 0.0, 0.0, 0.0, 0.0, 0.0, 0.0, 0.0, 0.0, 0.0, 0.0, 0.0, 0.0, 0.0, 0.0, 0.0, 0.0, 0.0, 0.0, 0.0, 0.0, 0.0, 0.0, 0.0, 0.0, 0.0, 0.0, 0.0, 0.0, 0.0, 0.0, 0.0, 1.0, 0.0, 1.0, 0.0, 1.0, 0.0, 1.0, 0.0, 0.5, 0.0, 1.0, 0.0, 1.0, 0.0, 0.75, 0.0, 0.5, 0.0, 0.5, 0.0, 1.0, 0.0, 1.0, 0.0, 0.5, 0.0, 1.0, 0.0, 1.0, 0.0, 1.0, 0.0, 1.0, 0.0, 0.0, 0.0, 0.0, 0.0, 0.0, 0.0, 0.0, 0.0, 0.0, 0.0, 0.0, 0.0, 0.0, 0.0, 0.0, 0.0, 0.0, 0.5, 0.0, 1.0, 0.0, 1.0, 0.0, 0.0, 0.0, 0.5, 0.0, 1.0, 0.0, 1.0, 0.0, 1.0, 0.0, 0.0, 0.0, 0.0, 0.0, 0.0, 0.0, 0.0, 0.0, 0.0, 0.0, 0.0, 0.0, 0.0, 0.0, 0.0, 0.0, 0.0, 0.0, 0.0, 0.0, 0.0, 0.0, 0.0, 0.0, 0.0, 0.0, 0.0, 0.0, 0.0, 0.0, 0.0, 0.0, 0.0, 0.0, 0.0, 0.0, 0.0, 0.0, 0.0, 0.0, 0.0, 0.0, 0.0, 0.0, 0.0, 0.0, 0.0, 0.0, 0.0, 0.0, 0.0, 0.0, 0.0, 0.0, 0.0, 0.0, 0.0, 0.0, 0.0])
me_x.update()
arm_metarig = bpy.data.armatures.new('metarig')  # bones are not reproduced

# ---- objects
ob_side_view = bpy.data.objects.new('Side view', None)
ob_front_view = bpy.data.objects.new('Front view', None)
ob_cat = bpy.data.objects.new('Cat', me_x)
ob_metarig = bpy.data.objects.new('metarig', arm_metarig)

# ---- transforms, parenting, visibility, modifiers, constraints
ob_side_view.location = (0.1898, -0.7654, 0.1204)
ob_side_view.rotation_euler = (1.571, 0.0, 0.0)
ob_side_view.scale = (30.0, 30.0, 1.0)
ob_side_view.empty_display_type = 'IMAGE'
ob_side_view.empty_display_size = 0.02274
ob_side_view.empty_image_offset = (-0.6593, -0.2672)
ob_front_view.location = (-0.1876, 0.1272, 0.3826)
ob_front_view.rotation_euler = (1.571, 0.0, 1.571)
ob_front_view.scale = (0.9509, 0.9509, 0.9509)
ob_front_view.empty_display_type = 'IMAGE'
ob_front_view.empty_display_size = 0.4107
ob_front_view.empty_image_offset = (-0.3828, -0.9547)
ob_cat.location = (0.03018, 7.794e-06, 0.2043)
_m = ob_cat.modifiers.new('Симметрия', 'MIRROR')
_m.use_axis = (False, True, False)
_m.use_clip = True
ob_metarig.location = (0.007407, 0.002657, 0.03469)
ob_metarig.rotation_euler = (0.0, -0.0, -1.571)
ob_metarig.scale = (0.8153, 1.009, 1.009)
ob_metarig.show_in_front = True

# ---- collection membership
col_collection.objects.link(ob_side_view)
col_collection.objects.link(ob_front_view)
col_collection.objects.link(ob_cat)
col_collection.objects.link(ob_metarig)

# ---- scene / render settings (as saved in the file)
scene.frame_start = 1; scene.frame_end = 250; scene.frame_set(109)
scene.render.engine = 'BLENDER_EEVEE_NEXT'
scene.cycles.sampling_pattern = 'TABULATED_SOBOL'
scene.cycles.use_light_tree = False
scene.view_settings.view_transform = 'Filmic'
bpy.context.view_layer.update()

# ---- added for rendering (the .blend has no active camera and no usable light): camera, sun
cam_auto = bpy.data.cameras.new('AutoCamera')
cam_auto.lens = 50.0
cam_auto.sensor_width = 36.0
cam_auto.clip_end = 1000.0
ob_auto_camera = bpy.data.objects.new('AutoCamera', cam_auto)
scene.collection.objects.link(ob_auto_camera)
ob_auto_camera.location = (0.80626, -0.874882, 0.792799)
ob_auto_camera.rotation_euler = (1.09748, -7.21219e-08, 0.694738)
scene.camera = ob_auto_camera
light_auto_sun = bpy.data.lights.new('AutoSun', 'SUN')
light_auto_sun.energy = 3.0
light_auto_sun.angle = 0.0523599
ob_auto_sun = bpy.data.objects.new('AutoSun', light_auto_sun)
scene.collection.objects.link(ob_auto_sun)
ob_auto_sun.rotation_euler = (0.872665, 0.174533, 0.523599)
bpy.context.view_layer.update()
